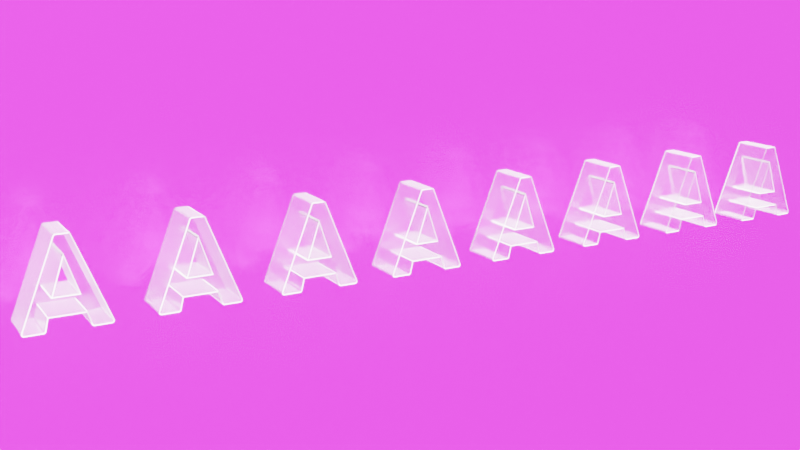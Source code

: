 # Source: close_to_success.blend  (saved by Blender 3.5.10; exported with 4.5.12 LTS)
import bpy
from mathutils import Matrix  # noqa: F401  (used for matrix-valued properties, if any)

bpy.ops.wm.read_factory_settings(use_empty=True)
scene = bpy.context.scene
scene.name = 'Scene'

# ---- collections
col_collection = bpy.data.collections.new('Collection'); scene.collection.children.link(col_collection)

# ---- images (referenced by path relative to the original .blend; pixels are not part of the script)
import os
ASSET_DIR = os.environ.get("B2B_ASSET_DIR", "")  # directory of the original .blend (textures are referenced by path, not embedded)
HERE = os.path.dirname(os.path.abspath(__file__))  # packed textures are extracted next to this script under _unpacked/

def load_image(name, relpath, width, height, colorspace="sRGB"):
    """Load a texture the original file referenced (path relative to the .blend, or extracted next to this script)."""
    p = next((c for c in (os.path.join(HERE, relpath), os.path.join(ASSET_DIR, relpath)) if relpath and os.path.exists(c)), "")
    if p:
        img = bpy.data.images.load(p, check_existing=True)
        img.name = name
    else:  # same state as the original file: an image datablock whose file is absent (Cycles renders it pink)
        img = bpy.data.images.new(name, width, height)
        img.source = "FILE"
        img.filepath = "//" + (relpath or name)
    img.colorspace_settings.name = colorspace
    return img
img_home_petya_downloads_background_jpg = load_image('/home/petya/Downloads/background.jpg', 'Downloads/background.jpg', 1024, 1024, 'sRGB')
img_satara_night_4k_hdr = load_image('satara_night_4k.hdr', 'satara_night_4k.hdr', 1024, 1024, 'Linear Rec.709')

# ---- materials (node trees are filled in below, after node groups)
mat_material = bpy.data.materials.new('Material')
mat_material_002 = bpy.data.materials.new('Material.002')
mat_material_004 = bpy.data.materials.new('Material.004')

# ---- material node trees
mat_material.use_nodes = True; mat_material.node_tree.nodes.clear()
_N = mat_material.node_tree.nodes; _L = mat_material.node_tree.links
n0 = _N.new('ShaderNodeMixShader'); n0.name = 'Mix Shader'; n0.location = (-118, 456)
n1 = _N.new('ShaderNodeOutputMaterial'); n1.name = 'Material Output.001'; n1.location = (59, 482)
n2 = _N.new('ShaderNodeLayerWeight'); n2.name = 'Layer Weight'; n2.location = (-288, 511)
n2.inputs[0].default_value = 0.1
n3 = _N.new('ShaderNodeBsdfAnisotropic'); n3.name = 'Glossy BSDF'; n3.location = (-454, 299)
n3.width = 280
n3.distribution = 'GGX'
n3.inputs[1].default_value = 0.6
n4 = _N.new('ShaderNodeBsdfGlass'); n4.name = 'Glass BSDF'; n4.location = (-627, 412)
n4.distribution = 'BECKMANN'
n4.inputs[1].default_value = 0.2
_L.new(n3.outputs[0], n0.inputs[2])
_L.new(n2.outputs[0], n0.inputs[0])
_L.new(n4.outputs[0], n0.inputs[1])
_L.new(n0.outputs[0], n1.inputs[0])
n1.is_active_output = True
mat_material_002.use_nodes = True; mat_material_002.node_tree.nodes.clear()
_N = mat_material_002.node_tree.nodes; _L = mat_material_002.node_tree.links
n0 = _N.new('ShaderNodeOutputMaterial'); n0.name = 'Material Output'; n0.location = (300, 300)
n1 = _N.new('ShaderNodeTexImage'); n1.name = 'Image Texture'; n1.location = (-541, 45)
n1.image = img_home_petya_downloads_background_jpg
n2 = _N.new('ShaderNodeBrightContrast'); n2.name = 'Bright/Contrast'; n2.location = (-180, 213)
n2.inputs[1].default_value = -0.15
n2.inputs[2].default_value = -0.35
n3 = _N.new('ShaderNodeBsdfPrincipled'); n3.name = 'Principled BSDF'; n3.location = (69, 278)
n3.distribution = 'GGX'
n3.subsurface_method = 'RANDOM_WALK_SKIN'
n3.inputs[1].default_value = 0.7453
n3.inputs[2].default_value = 0.2547
n3.inputs[3].default_value = 1.45
n3.inputs[4].default_value = 0.4634
n3.inputs[27].default_value = (0.0, 0.0, 0.0, 1.0)
n3.inputs[28].default_value = 1.0
_L.new(n3.outputs[0], n0.inputs[0])
_L.new(n1.outputs[0], n2.inputs[0])
_L.new(n2.outputs[0], n3.inputs[0])
n0.is_active_output = True
mat_material_004.use_nodes = True; mat_material_004.node_tree.nodes.clear()
_N = mat_material_004.node_tree.nodes; _L = mat_material_004.node_tree.links
n0 = _N.new('ShaderNodeOutputMaterial'); n0.name = 'Material Output'; n0.location = (300, 300)
n1 = _N.new('ShaderNodeBsdfPrincipled'); n1.name = 'Principled BSDF'; n1.location = (-20, 270)
n1.distribution = 'GGX'
n1.subsurface_method = 'RANDOM_WALK_SKIN'
n1.inputs[0].default_value = (0.116, 0.0, 0.1179, 1.0)
n1.inputs[1].default_value = 1.0
n1.inputs[2].default_value = 0.2547
n1.inputs[3].default_value = 1.45
n1.inputs[27].default_value = (0.0, 0.0, 0.0, 1.0)
n1.inputs[28].default_value = 1.0
_L.new(n1.outputs[0], n0.inputs[0])
n0.is_active_output = True

# ---- world
world_world = bpy.data.worlds.new('World'); scene.world = world_world
world_world.use_nodes = True; world_world.node_tree.nodes.clear()
_N = world_world.node_tree.nodes; _L = world_world.node_tree.links
n0 = _N.new('ShaderNodeBackground'); n0.name = 'Background.001'; n0.location = (26, -164)
n1 = _N.new('ShaderNodeBackground'); n1.name = 'Background'; n1.location = (337, 91)
n1.inputs[0].default_value = (0.05088, 0.05088, 0.05088, 1.0)
n2 = _N.new('ShaderNodeOutputWorld'); n2.name = 'World Output'; n2.location = (512, 287)
n3 = _N.new('ShaderNodeValToRGB'); n3.name = 'ColorRamp'; n3.location = (98, 373)
while len(n3.color_ramp.elements) > 1: n3.color_ramp.elements.remove(n3.color_ramp.elements[-1])
n3.color_ramp.elements[0].position = 0.0; n3.color_ramp.elements[0].color = (0.0, 0.0, 0.0, 1.0)
_e = n3.color_ramp.elements.new(1.0); _e.color = (0.8561, 0.9404, 0.9606, 1.0)
n4 = _N.new('ShaderNodeTexEnvironment'); n4.name = 'Environment Texture'; n4.location = (-269, 312)
n4.image = img_satara_night_4k_hdr
_L.new(n4.outputs[0], n3.inputs[0])
_L.new(n3.outputs[0], n2.inputs[0])
n2.is_active_output = True
world_world.color = (0.05088, 0.05088, 0.05088)
world_world.use_sun_shadow = False
world_world.sun_shadow_jitter_overblur = 0.0

# ---- cameras
cam_camera = bpy.data.cameras.new('Camera')
cam_camera.clip_end = 100.0
cam_camera.ortho_scale = 7.314

# ---- lights
light_area = bpy.data.lights.new('Area', 'SUN')
light_area.transmission_factor = 0.0
light_area.energy = 200.0
light_area.cycles.is_caustics_light = True

# ---- meshes
me_a = bpy.data.meshes.new('A')
me_a.from_pydata([(-1.385, 1.35, 0.3064), (-1.385, 0.6775, 0.7445), (-1.385, 1.231, 0.7445), (-1.385, 0.5592, 0.3064), (-1.385, 1.921, 0.04568), (-1.385, 1.921, 0.04874), (-1.385, 1.921, 0.04721), (-1.385, 1.92, 0.04415), (-1.385, 1.92, 0.05027), (-1.385, 1.92, 0.04263), (-1.385, 1.92, 0.0518), (-1.385, 1.92, 0.0411), (-1.385, 1.92, 0.05332), (-1.385, 1.92, 0.03958), (-1.385, 1.92, 0.05484), (-1.385, 1.92, 0.03807), (-1.385, 1.92, 0.05636), (-1.385, 1.92, 0.03656), (-1.385, 1.92, 0.05787), (-1.385, 1.919, 0.03505), (-1.385, 1.919, 0.05937), (-1.385, 1.919, 0.03356), (-1.385, 1.919, 0.06087), (-1.385, 1.919, 0.03207), (-1.385, 1.919, 0.06235), (-1.385, 1.918, 0.03059), (-1.385, 1.918, 0.06383), (-1.385, 1.918, 0.02912), (-1.385, 1.918, 0.0653), (-1.385, 1.917, 0.02766), (-1.385, 1.917, 0.06676), (-1.385, 1.917, 0.02622), (-1.385, 1.917, 0.06821), (-1.385, 1.916, 0.02478), (-1.385, 1.916, 0.07011), (-1.385, 1.916, 0.02336), (-1.385, 1.915, 0.02196), (-1.385, 1.915, 0.02057), (-1.385, 1.914, 0.01919), (-1.385, 1.913, 0.01783), (-1.385, 1.912, 0.01649), (-1.385, 1.912, 0.01517), (-1.385, 1.911, 0.01387), (-1.385, 1.91, 0.01259), (-1.385, 1.909, 0.01133), (-1.385, 1.908, 0.01009), (-1.385, 1.907, 0.008871), (-1.385, 1.906, 0.007677), (-1.385, 1.905, 0.006507), (-1.385, 1.904, 0.005361), (-1.385, 1.903, 0.00424), (-1.385, 1.902, 0.003145), (-1.385, 1.901, 0.002077), (-1.385, 1.9, 0.001036), (-1.385, 1.899, 2.304e-05), (-1.385, 1.898, -0.0009616), (-1.385, 1.897, -0.001917), (-1.385, 1.895, -0.002844), (-1.385, 1.894, -0.00374), (-1.385, 1.893, -0.004605), (-1.385, 1.892, -0.005439), (-1.385, 1.89, -0.006241), (-1.385, 1.889, -0.007011), (-1.385, 1.888, -0.007749), (-1.385, 1.886, -0.008454), (-1.385, 1.885, -0.009124), (-1.385, 1.884, -0.009761), (-1.385, 1.882, -0.01036), (-1.385, 1.881, -0.01093), (-1.385, 1.879, -0.01146), (-1.385, 1.878, -0.01196), (-1.385, 1.876, -0.01242), (-1.385, 1.875, -0.01285), (-1.385, 1.873, -0.01324), (-1.385, 1.872, -0.01359), (-1.385, 1.87, -0.01391), (-1.385, 1.869, -0.01419), (-1.385, 1.867, -0.01443), (-1.385, 1.866, -0.01464), (-1.385, 1.864, -0.01481), (-1.385, 1.863, -0.01494), (-1.385, 1.861, -0.01503), (-1.385, 1.86, -0.01509), (-1.385, 1.858, -0.01511), (-1.385, 1.496, -0.01511), (-1.385, 1.437, 0.02871), (-1.385, 1.495, -0.0151), (-1.385, 1.494, -0.01505), (-1.385, 1.492, -0.01497), (-1.385, 1.49, -0.01485), (-1.385, 1.489, -0.01469), (-1.385, 1.487, -0.0145), (-1.385, 1.486, -0.01426), (-1.385, 1.484, -0.01399), (-1.385, 1.483, -0.01369), (-1.385, 1.481, -0.01334), (-1.385, 1.48, -0.01296), (-1.385, 1.478, -0.01255), (-1.385, 1.477, -0.0121), (-1.385, 1.476, -0.01161), (-1.385, 1.474, -0.01109), (-1.385, 1.473, -0.01053), (-1.385, 1.471, -0.009935), (-1.385, 1.47, -0.009308), (-1.385, 1.469, -0.008647), (-1.385, 1.467, -0.007952), (-1.385, 1.466, -0.007224), (-1.385, 1.465, -0.006462), (-1.385, 1.463, -0.005669), (-1.385, 1.462, -0.004844), (-1.385, 1.461, -0.003988), (-1.385, 1.459, -0.0031), (-1.385, 1.458, -0.002183), (-1.385, 1.457, -0.001235), (-1.385, 1.456, -0.0002588), (-1.385, 1.455, 0.0007462), (-1.385, 1.454, 0.001779), (-1.385, 1.452, 0.00284), (-1.385, 1.451, 0.003928), (-1.385, 1.45, 0.005041), (-1.385, 1.449, 0.00618), (-1.385, 1.448, 0.007343), (-1.385, 1.447, 0.00853), (-1.385, 1.446, 0.009741), (-1.385, 1.445, 0.01097), (-1.385, 1.445, 0.01223), (-1.385, 1.444, 0.01351), (-1.385, 1.443, 0.0148), (-1.385, 1.442, 0.01612), (-1.385, 1.441, 0.01745), (-1.385, 1.441, 0.01881), (-1.385, 1.44, 0.02018), (-1.385, 1.439, 0.02156), (-1.385, 1.439, 0.02296), (-1.385, 1.438, 0.02438), (-1.385, 1.438, 0.02581), (-1.385, 1.437, 0.02725), (-1.385, 1.138, 2.04), (-1.385, 0.9555, 1.577), (-1.385, 1.08, 2.079), (-1.385, 1.137, 2.041), (-1.385, 1.137, 2.043), (-1.385, 1.136, 2.044), (-1.385, 1.135, 2.046), (-1.385, 1.135, 2.047), (-1.385, 1.134, 2.048), (-1.385, 1.133, 2.05), (-1.385, 1.132, 2.051), (-1.385, 1.132, 2.052), (-1.385, 1.131, 2.053), (-1.385, 1.13, 2.055), (-1.385, 1.129, 2.056), (-1.385, 1.128, 2.057), (-1.385, 1.127, 2.058), (-1.385, 1.126, 2.059), (-1.385, 1.125, 2.06), (-1.385, 1.124, 2.061), (-1.385, 1.123, 2.063), (-1.385, 1.122, 2.064), (-1.385, 1.12, 2.065), (-1.385, 1.119, 2.066), (-1.385, 1.118, 2.066), (-1.385, 1.117, 2.067), (-1.385, 1.116, 2.068), (-1.385, 1.114, 2.069), (-1.385, 1.113, 2.07), (-1.385, 1.112, 2.071), (-1.385, 1.11, 2.072), (-1.385, 1.109, 2.072), (-1.385, 1.108, 2.073), (-1.385, 1.106, 2.074), (-1.385, 1.105, 2.074), (-1.385, 1.103, 2.075), (-1.385, 1.102, 2.075), (-1.385, 1.101, 2.076), (-1.385, 1.099, 2.076), (-1.385, 1.098, 2.077), (-1.385, 1.096, 2.077), (-1.385, 1.095, 2.078), (-1.385, 1.093, 2.078), (-1.385, 1.092, 2.078), (-1.385, 1.09, 2.079), (-1.385, 1.089, 2.079), (-1.385, 1.087, 2.079), (-1.385, 1.086, 2.079), (-1.385, 1.084, 2.079), (-1.385, 1.083, 2.079), (-1.385, 1.081, 2.079), (-1.385, 0.8287, 2.079), (-1.385, 0.7707, 2.04), (-1.385, 0.8272, 2.079), (-1.385, 0.8257, 2.079), (-1.385, 0.8241, 2.079), (-1.385, 0.8226, 2.079), (-1.385, 0.8211, 2.079), (-1.385, 0.8196, 2.079), (-1.385, 0.8181, 2.078), (-1.385, 0.8166, 2.078), (-1.385, 0.8151, 2.078), (-1.385, 0.8136, 2.078), (-1.385, 0.8121, 2.077), (-1.385, 0.8106, 2.077), (-1.385, 0.8092, 2.076), (-1.385, 0.8077, 2.076), (-1.385, 0.8063, 2.075), (-1.385, 0.8049, 2.075), (-1.385, 0.8035, 2.074), (-1.385, 0.8021, 2.073), (-1.385, 0.8007, 2.073), (-1.385, 0.7993, 2.072), (-1.385, 0.798, 2.071), (-1.385, 0.7967, 2.071), (-1.385, 0.7954, 2.07), (-1.385, 0.7941, 2.069), (-1.385, 0.7928, 2.068), (-1.385, 0.7916, 2.067), (-1.385, 0.7904, 2.066), (-1.385, 0.7892, 2.065), (-1.385, 0.788, 2.064), (-1.385, 0.7869, 2.063), (-1.385, 0.7857, 2.062), (-1.385, 0.7847, 2.061), (-1.385, 0.7836, 2.06), (-1.385, 0.7825, 2.059), (-1.385, 0.7815, 2.058), (-1.385, 0.7805, 2.057), (-1.385, 0.7796, 2.055), (-1.385, 0.7787, 2.054), (-1.385, 0.7778, 2.053), (-1.385, 0.7769, 2.052), (-1.385, 0.7761, 2.05), (-1.385, 0.7753, 2.049), (-1.385, 0.7745, 2.048), (-1.385, 0.7738, 2.046), (-1.385, 0.7731, 2.045), (-1.385, 0.7724, 2.044), (-1.385, 0.7717, 2.042), (-1.385, 0.7711, 2.041), (-1.385, -0.004785, 0.07004), (-1.385, 0.4342, -0.01511), (-1.385, 0.4949, 0.03294), (-1.385, 0.4946, 0.03207), (-1.385, 0.4943, 0.03059), (-1.385, 0.4938, 0.02912), (-1.385, 0.4934, 0.02766), (-1.385, 0.4929, 0.02622), (-1.385, 0.4923, 0.02478), (-1.385, 0.4918, 0.02336), (-1.385, 0.4912, 0.02196), (-1.385, 0.4905, 0.02057), (-1.385, 0.4899, 0.01919), (-1.385, 0.4892, 0.01783), (-1.385, 0.4884, 0.01649), (-1.385, 0.4877, 0.01517), (-1.385, 0.4868, 0.01387), (-1.385, 0.486, 0.01259), (-1.385, 0.4851, 0.01133), (-1.385, 0.4843, 0.01009), (-1.385, 0.4833, 0.008871), (-1.385, 0.4824, 0.007677), (-1.385, 0.4814, 0.006507), (-1.385, 0.4804, 0.005361), (-1.385, 0.4793, 0.00424), (-1.385, 0.4783, 0.003145), (-1.385, 0.4772, 0.002077), (-1.385, 0.476, 0.001036), (-1.385, 0.4749, 2.304e-05), (-1.385, 0.4737, -0.0009616), (-1.385, 0.4725, -0.001917), (-1.385, 0.4713, -0.002844), (-1.385, 0.4701, -0.00374), (-1.385, 0.4688, -0.004605), (-1.385, 0.4675, -0.005439), (-1.385, 0.4662, -0.006241), (-1.385, 0.4649, -0.007011), (-1.385, 0.4636, -0.007749), (-1.385, 0.4622, -0.008454), (-1.385, 0.4608, -0.009124), (-1.385, 0.4595, -0.009761), (-1.385, 0.458, -0.01036), (-1.385, 0.4566, -0.01093), (-1.385, 0.4552, -0.01146), (-1.385, 0.4537, -0.01196), (-1.385, 0.4523, -0.01242), (-1.385, 0.4508, -0.01285), (-1.385, 0.4493, -0.01324), (-1.385, 0.4479, -0.01359), (-1.385, 0.4464, -0.01391), (-1.385, 0.4449, -0.01419), (-1.385, 0.4433, -0.01443), (-1.385, 0.4418, -0.01464), (-1.385, 0.4403, -0.01481), (-1.385, 0.4388, -0.01494), (-1.385, 0.4373, -0.01503), (-1.385, 0.4357, -0.01509), (-1.385, 0.0532, -0.01511), (-1.385, 0.05124, -0.01508), (-1.385, 0.04972, -0.01501), (-1.385, 0.04819, -0.01491), (-1.385, 0.04667, -0.01476), (-1.385, 0.04515, -0.01458), (-1.385, 0.04363, -0.01437), (-1.385, 0.04212, -0.01411), (-1.385, 0.04062, -0.01382), (-1.385, 0.03913, -0.0135), (-1.385, 0.03764, -0.01313), (-1.385, 0.03617, -0.01273), (-1.385, 0.0347, -0.0123), (-1.385, 0.03324, -0.01183), (-1.385, 0.0318, -0.01132), (-1.385, 0.03037, -0.01078), (-1.385, 0.02896, -0.0102), (-1.385, 0.02755, -0.009585), (-1.385, 0.02617, -0.008939), (-1.385, 0.0248, -0.008259), (-1.385, 0.02345, -0.007545), (-1.385, 0.02211, -0.006798), (-1.385, 0.0208, -0.006019), (-1.385, 0.0195, -0.005207), (-1.385, 0.01822, -0.004365), (-1.385, 0.01697, -0.003491), (-1.385, 0.01573, -0.002586), (-1.385, 0.01452, -0.001651), (-1.385, 0.01334, -0.0006874), (-1.385, 0.01217, 0.0003051), (-1.385, 0.01103, 0.001326), (-1.385, 0.009919, 0.002375), (-1.385, 0.008834, 0.003451), (-1.385, 0.007773, 0.004553), (-1.385, 0.006739, 0.00568), (-1.385, 0.005733, 0.006833), (-1.385, 0.004757, 0.00801), (-1.385, 0.003809, 0.009211), (-1.385, 0.002891, 0.01043), (-1.385, 0.002003, 0.01168), (-1.385, 0.001149, 0.01295), (-1.385, 0.0003221, 0.01424), (-1.385, -0.0004714, 0.01554), (-1.385, -0.001231, 0.01687), (-1.385, -0.001961, 0.01821), (-1.385, -0.002654, 0.01958), (-1.385, -0.003317, 0.02096), (-1.385, -0.003943, 0.02235), (-1.385, -0.004536, 0.02376), (-1.385, -0.005095, 0.02519), (-1.385, -0.005329, 0.06861), (-1.385, -0.005618, 0.02662), (-1.385, -0.005834, 0.06717), (-1.385, -0.006104, 0.02807), (-1.385, -0.006308, 0.06571), (-1.385, -0.006557, 0.02953), (-1.385, -0.006743, 0.06425), (-1.385, -0.006974, 0.03101), (-1.385, -0.007144, 0.06277), (-1.385, -0.007354, 0.03249), (-1.385, -0.007506, 0.06128), (-1.385, -0.007694, 0.03398), (-1.385, -0.007834, 0.05979), (-1.385, -0.008001, 0.03548), (-1.385, -0.008123, 0.05829), (-1.385, -0.008272, 0.03698), (-1.385, -0.008378, 0.05678), (-1.385, -0.008503, 0.03849), (-1.385, -0.008594, 0.05527), (-1.385, -0.0087, 0.04001), (-1.385, -0.008773, 0.05375), (-1.385, -0.008858, 0.04153), (-1.385, -0.008913, 0.05222), (-1.385, -0.008977, 0.04306), (-1.385, -0.00902, 0.0507), (-1.385, -0.009062, 0.04458), (-1.385, -0.009087, 0.04917), (-1.385, -0.009108, 0.04611), (-1.385, -0.009117, 0.04764), (-0.3213, 1.896, 0.04721), (-0.3213, 1.921, 0.04721), (-0.3213, 1.921, 0.04874), (-0.3213, 1.896, 0.04814), (-0.3213, 1.92, 0.05027), (-0.3213, 1.921, 0.04568), (-0.3213, 1.896, 0.04908), (-0.3213, 1.92, 0.0518), (-0.3213, 1.896, 0.04628), (-0.3213, 1.896, 0.05001), (-0.3213, 1.92, 0.05332), (-0.3213, 1.92, 0.04415), (-0.3213, 1.896, 0.05094), (-0.3213, 1.92, 0.05484), (-0.3213, 1.896, 0.04535), (-0.3213, 1.896, 0.05186), (-0.3213, 1.92, 0.05636), (-0.3213, 1.92, 0.04263), (-0.3213, 1.896, 0.05279), (-0.3213, 1.92, 0.05787), (-0.3213, 1.896, 0.04442), (-0.3213, 1.896, 0.05371), (-0.3213, 1.919, 0.05937), (-0.3213, 1.92, 0.0411), (-0.3213, 1.896, 0.05462), (-0.3213, 1.919, 0.06087), (-0.3213, 1.896, 0.04349), (-0.3213, 1.895, 0.05554), (-0.3213, 1.919, 0.06235), (-0.3213, 1.92, 0.03958), (-0.3213, 1.895, 0.05644), (-0.3213, 1.918, 0.06383), (-0.3213, 1.896, 0.04256), (-0.3213, 1.895, 0.05735), (-0.3213, 1.918, 0.0653), (-0.3213, 1.92, 0.03807), (-0.3213, 1.895, 0.05824), (-0.3213, 1.917, 0.06676), (-0.3213, 1.896, 0.04164), (-0.3213, 1.894, 0.05913), (-0.3213, 1.917, 0.06821), (-0.3213, 1.92, 0.03656), (-0.3213, 1.896, 0.04072), (-0.3213, 1.894, 0.06001), (-0.3213, 1.916, 0.07011), (-0.3213, 1.919, 0.03505), (-0.3213, 1.896, 0.0398), (-0.3213, 1.895, 0.03889), (-0.3213, 1.919, 0.03356), (-0.3213, 1.919, 0.03207), (-0.3213, 1.895, 0.03798), (-0.3213, 1.918, 0.03059), (-0.3213, 1.895, 0.03708), (-0.3213, 1.918, 0.02912), (-0.3213, 1.895, 0.03618), (-0.3213, 1.894, 0.03529), (-0.3213, 1.917, 0.02766), (-0.3213, 1.917, 0.02622), (-0.3213, 1.894, 0.03441), (-0.3213, 1.916, 0.02478), (-0.3213, 1.894, 0.03354), (-0.3213, 1.893, 0.03267), (-0.3213, 1.916, 0.02336), (-0.3213, 1.915, 0.02196), (-0.3213, 1.893, 0.03181), (-0.3213, 1.915, 0.02057), (-0.3213, 1.893, 0.03096), (-0.3213, 1.892, 0.03013), (-0.3213, 1.914, 0.01919), (-0.3213, 1.913, 0.01783), (-0.3213, 1.892, 0.0293), (-0.3213, 1.912, 0.01649), (-0.3213, 1.891, 0.02848), (-0.3213, 1.891, 0.02768), (-0.3213, 1.912, 0.01517), (-0.3213, 1.911, 0.01387), (-0.3213, 1.89, 0.02688), (-0.3213, 1.91, 0.01259), (-0.3213, 1.894, 0.06117), (-0.3213, 1.138, 2.04), (-0.3213, 1.115, 2.031), (-0.3213, 1.137, 2.041), (-0.3213, 1.115, 2.032), (-0.3213, 1.137, 2.043), (-0.3213, 1.115, 2.033), (-0.3213, 1.136, 2.044), (-0.3213, 1.114, 2.034), (-0.3213, 1.135, 2.046), (-0.3213, 1.114, 2.034), (-0.3213, 1.135, 2.047), (-0.3213, 1.113, 2.035), (-0.3213, 1.134, 2.048), (-0.3213, 1.113, 2.036), (-0.3213, 1.133, 2.05), (-0.3213, 1.112, 2.037), (-0.3213, 1.132, 2.051), (-0.3213, 1.112, 2.038), (-0.3213, 1.132, 2.052), (-0.3213, 1.111, 2.038), (-0.3213, 1.131, 2.053), (-0.3213, 1.111, 2.039), (-0.3213, 1.13, 2.055), (-0.3213, 1.11, 2.04), (-0.3213, 1.129, 2.056), (-0.3213, 1.11, 2.041), (-0.3213, 1.128, 2.057), (-0.3213, 1.109, 2.041), (-0.3213, 1.127, 2.058), (-0.3213, 1.109, 2.042), (-0.3213, 1.126, 2.059), (-0.3213, 1.108, 2.043), (-0.3213, 1.125, 2.06), (-0.3213, 1.107, 2.043), (-0.3213, 1.124, 2.061), (-0.3213, 1.107, 2.044), (-0.3213, 1.123, 2.063), (-0.3213, 1.106, 2.045), (-0.3213, 1.122, 2.064), (-0.3213, 1.105, 2.045), (-0.3213, 1.12, 2.065), (-0.3213, 1.105, 2.046), (-0.3213, 1.119, 2.066), (-0.3213, 1.104, 2.047), (-0.3213, 1.118, 2.066), (-0.3213, 1.103, 2.047), (-0.3213, 1.117, 2.067), (-0.3213, 1.102, 2.048), (-0.3213, 1.116, 2.068), (-0.3213, 1.102, 2.048), (-0.3213, 1.114, 2.069), (-0.3213, 1.101, 2.049), (-0.3213, 1.113, 2.07), (-0.3213, 1.1, 2.049), (-0.3213, 1.112, 2.071), (-0.3213, 1.099, 2.05), (-0.3213, 1.11, 2.072), (-0.3213, 1.098, 2.05), (-0.3213, 1.109, 2.072), (-0.3213, 1.098, 2.051), (-0.3213, 1.108, 2.073), (-0.3213, 1.097, 2.051), (-0.3213, 1.106, 2.074), (-0.3213, 1.096, 2.052), (-0.3213, 1.105, 2.074), (-0.3213, 1.095, 2.052), (-0.3213, 1.103, 2.075), (-0.3213, 1.094, 2.052), (-0.3213, 1.102, 2.075), (-0.3213, 1.093, 2.053), (-0.3213, 1.101, 2.076), (-0.3213, 1.093, 2.053), (-0.3213, 1.099, 2.076), (-0.3213, 1.092, 2.053), (-0.3213, 1.098, 2.077), (-0.3213, 1.091, 2.054), (-0.3213, 1.096, 2.077), (-0.3213, 1.09, 2.054), (-0.3213, 1.095, 2.078), (-0.3213, 1.089, 2.054), (-0.3213, 1.093, 2.078), (-0.3213, 1.088, 2.054), (-0.3213, 1.092, 2.078), (-0.3213, 1.087, 2.054), (-0.3213, 1.09, 2.079), (-0.3213, 1.086, 2.055), (-0.3213, 1.089, 2.079), (-0.3213, 1.085, 2.055), (-0.3213, 1.087, 2.079), (-0.3213, 1.084, 2.055), (-0.3213, 1.086, 2.079), (-0.3213, 1.083, 2.055), (-0.3213, 1.084, 2.079), (-0.3213, 1.083, 2.055), (-0.3213, 1.083, 2.079), (-0.3213, 1.082, 2.055), (-0.3213, 1.081, 2.079), (-0.3213, 1.081, 2.055), (-0.3213, 1.08, 2.079), (-0.3213, 1.08, 2.055), (-0.3213, 0.8287, 2.079), (-0.3213, 0.8287, 2.055), (-0.3213, 0.8278, 2.055), (-0.3213, 0.8272, 2.079), (-0.3213, 0.8269, 2.055), (-0.3213, 0.8257, 2.079), (-0.3213, 0.8259, 2.055), (-0.3213, 0.8241, 2.079), (-0.3213, 0.825, 2.055), (-0.3213, 0.8226, 2.079), (-0.3213, 0.8241, 2.055), (-0.3213, 0.8211, 2.079), (-0.3213, 0.8231, 2.055), (-0.3213, 0.8196, 2.079), (-0.3213, 0.8222, 2.055), (-0.3213, 0.8181, 2.078), (-0.3213, 0.8213, 2.054), (-0.3213, 0.8166, 2.078), (-0.3213, 0.8204, 2.054), (-0.3213, 0.8151, 2.078), (-0.3213, 0.8195, 2.054), (-0.3213, 0.8136, 2.078), (-0.3213, 0.8186, 2.054), (-0.3213, 0.8121, 2.077), (-0.3213, 0.8177, 2.053), (-0.3213, 0.8106, 2.077), (-0.3213, 0.8168, 2.053), (-0.3213, 0.8092, 2.076), (-0.3213, 0.8159, 2.053), (-0.3213, 0.8077, 2.076), (-0.3213, 0.815, 2.053), (-0.3213, 0.8063, 2.075), (-0.3213, 0.8142, 2.052), (-0.3213, 0.8049, 2.075), (-0.3213, 0.8133, 2.052), (-0.3213, 0.8035, 2.074), (-0.3213, 0.8125, 2.051), (-0.3213, 0.8021, 2.073), (-0.3213, 0.8116, 2.051), (-0.3213, 0.8007, 2.073), (-0.3213, 0.8108, 2.051), (-0.3213, 0.7993, 2.072), (-0.3213, 0.81, 2.05), (-0.3213, 0.798, 2.071), (-0.3213, 0.8092, 2.05), (-0.3213, 0.7967, 2.071), (-0.3213, 0.8084, 2.049), (-0.3213, 0.7954, 2.07), (-0.3213, 0.8076, 2.049), (-0.3213, 0.7941, 2.069), (-0.3213, 0.8068, 2.048), (-0.3213, 0.7928, 2.068), (-0.3213, 0.8061, 2.048), (-0.3213, 0.7916, 2.067), (-0.3213, 0.8053, 2.047), (-0.3213, 0.7904, 2.066), (-0.3213, 0.8046, 2.046), (-0.3213, 0.7892, 2.065), (-0.3213, 0.8039, 2.046), (-0.3213, 0.788, 2.064), (-0.3213, 0.8032, 2.045), (-0.3213, 0.7869, 2.063), (-0.3213, 0.8025, 2.045), (-0.3213, 0.7857, 2.062), (-0.3213, 0.8018, 2.044), (-0.3213, 0.7847, 2.061), (-0.3213, 0.8012, 2.043), (-0.3213, 0.7836, 2.06), (-0.3213, 0.8006, 2.043), (-0.3213, 0.7825, 2.059), (-0.3213, 0.7999, 2.042), (-0.3213, 0.7815, 2.058), (-0.3213, 0.7993, 2.041), (-0.3213, 0.7805, 2.057), (-0.3213, 0.7988, 2.04), (-0.3213, 0.7796, 2.055), (-0.3213, 0.7982, 2.04), (-0.3213, 0.7787, 2.054), (-0.3213, 0.7977, 2.039), (-0.3213, 0.7778, 2.053), (-0.3213, 0.7971, 2.038), (-0.3213, 0.7769, 2.052), (-0.3213, 0.7966, 2.037), (-0.3213, 0.7761, 2.05), (-0.3213, 0.7961, 2.037), (-0.3213, 0.7753, 2.049), (-0.3213, 0.7957, 2.036), (-0.3213, 0.7745, 2.048), (-0.3213, 0.7952, 2.035), (-0.3213, 0.7738, 2.046), (-0.3213, 0.7948, 2.034), (-0.3213, 0.7731, 2.045), (-0.3213, 0.7944, 2.033), (-0.3213, 0.7724, 2.044), (-0.3213, 0.794, 2.032), (-0.3213, 0.7717, 2.042), (-0.3213, 0.7936, 2.032), (-0.3213, 0.7711, 2.041), (-0.3213, 0.7934, 2.031), (-0.3213, 0.7707, 2.04), (-0.3213, 0.01784, 0.06113), (-0.3213, 0.02889, 0.018), (-0.3213, 0.01334, -0.0006874), (-0.3213, 0.01452, -0.001651), (-0.3213, -0.009117, 0.04764), (-0.3213, 0.0152, 0.04747), (-0.3213, 0.01522, 0.04841), (-0.3213, 0.01521, 0.04654), (-0.3213, 0.01217, 0.0003051), (-0.3213, -0.009087, 0.04917), (-0.3213, 0.01526, 0.04934), (-0.3213, 0.01103, 0.001326), (-0.3213, -0.00902, 0.0507), (-0.3213, 0.01533, 0.05027), (-0.3213, 0.009919, 0.002375), (-0.3213, -0.008914, 0.05222), (-0.3213, 0.01541, 0.0512), (-0.3213, 0.008833, 0.003451), (-0.3213, -0.008774, 0.05375), (-0.3213, 0.01552, 0.05212), (-0.3213, 0.007773, 0.004553), (-0.3213, -0.008595, 0.05527), (-0.3213, 0.01565, 0.05305), (-0.3213, 0.006739, 0.00568), (-0.3213, -0.008379, 0.05678), (-0.3213, 0.01581, 0.05397), (-0.3213, 0.005733, 0.006833), (-0.3213, -0.008123, 0.05829), (-0.3213, 0.01598, 0.05488), (-0.3213, 0.004757, 0.00801), (-0.3213, -0.007835, 0.05979), (-0.3213, 0.01618, 0.05579), (-0.3213, 0.003808, 0.009211), (-0.3213, -0.007506, 0.06128), (-0.3213, 0.01641, 0.0567), (-0.3213, 0.00289, 0.01043), (-0.3213, -0.007144, 0.06277), (-0.3213, 0.01665, 0.0576), (-0.3213, 0.002003, 0.01168), (-0.3213, -0.006743, 0.06425), (-0.3213, 0.01692, 0.05849), (-0.3213, 0.001148, 0.01295), (-0.3213, -0.006309, 0.06571), (-0.3213, 0.0172, 0.05938), (-0.3213, 0.0003216, 0.01424), (-0.3213, -0.005834, 0.06717), (-0.3213, 0.01751, 0.06026), (-0.3213, -0.0004718, 0.01554), (-0.3213, -0.00533, 0.06861), (-0.3213, -0.004785, 0.07004), (-0.3213, -0.001232, 0.01687), (-0.3213, -0.001961, 0.01821), (-0.3213, -0.002655, 0.01958), (-0.3213, -0.003317, 0.02096), (-0.3213, -0.003943, 0.02235), (-0.3213, -0.004536, 0.02376), (-0.3213, -0.005095, 0.02519), (-0.3213, -0.005619, 0.02662), (-0.3213, -0.006105, 0.02807), (-0.3213, -0.006558, 0.02953), (-0.3213, -0.006974, 0.03101), (-0.3213, -0.007354, 0.03249), (-0.3213, -0.007695, 0.03398), (-0.3213, -0.008002, 0.03548), (-0.3213, -0.008272, 0.03698), (-0.3213, -0.008503, 0.03849), (-0.3213, -0.008701, 0.04001), (-0.3213, -0.008859, 0.04153), (-0.3213, -0.008977, 0.04306), (-0.3213, -0.009063, 0.04458), (-0.3213, -0.009108, 0.04611), (-0.3213, 1.89, 0.0261), (-0.3213, 1.909, 0.01133), (-0.3213, 1.889, 0.02533), (-0.3213, 1.908, 0.01009), (-0.3213, 1.889, 0.02458), (-0.3213, 1.907, 0.008871), (-0.3213, 1.888, 0.02383), (-0.3213, 1.906, 0.007677), (-0.3213, 1.888, 0.02311), (-0.3213, 1.905, 0.006507), (-0.3213, 1.887, 0.02239), (-0.3213, 1.904, 0.005361), (-0.3213, 1.886, 0.02169), (-0.3213, 1.903, 0.00424), (-0.3213, 1.886, 0.02101), (-0.3213, 1.902, 0.003145), (-0.3213, 1.885, 0.02034), (-0.3213, 1.901, 0.002077), (-0.3213, 1.884, 0.01969), (-0.3213, 1.9, 0.001036), (-0.3213, 1.884, 0.01906), (-0.3213, 1.899, 2.299e-05), (-0.3213, 1.883, 0.01844), (-0.3213, 1.898, -0.0009616), (-0.3213, 1.882, 0.01784), (-0.3213, 1.897, -0.001917), (-0.3213, 1.882, 0.01725), (-0.3213, 1.895, -0.002844), (-0.3213, 1.881, 0.01669), (-0.3213, 1.894, -0.00374), (-0.3213, 1.88, 0.01614), (-0.3213, 1.893, -0.004605), (-0.3213, 1.879, 0.01562), (-0.3213, 1.892, -0.005439), (-0.3213, 1.879, 0.01511), (-0.3213, 1.89, -0.006241), (-0.3213, 1.878, 0.01462), (-0.3213, 1.889, -0.007011), (-0.3213, 1.877, 0.01415), (-0.3213, 1.888, -0.007749), (-0.3213, 1.876, 0.0137), (-0.3213, 1.886, -0.008454), (-0.3213, 1.875, 0.01327), (-0.3213, 1.885, -0.009124), (-0.3213, 1.875, 0.01286), (-0.3213, 1.884, -0.009761), (-0.3213, 1.874, 0.01247), (-0.3213, 1.882, -0.01036), (-0.3213, 1.873, 0.0121), (-0.3213, 1.881, -0.01093), (-0.3213, 1.872, 0.01176), (-0.3213, 1.879, -0.01146), (-0.3213, 1.871, 0.01143), (-0.3213, 1.878, -0.01196), (-0.3213, 1.87, 0.01113), (-0.3213, 1.876, -0.01242), (-0.3213, 1.869, 0.01085), (-0.3213, 1.875, -0.01285), (-0.3213, 1.868, 0.01059), (-0.3213, 1.873, -0.01324), (-0.3213, 1.867, 0.01035), (-0.3213, 1.872, -0.01359), (-0.3213, 1.867, 0.01014), (-0.3213, 1.87, -0.01391), (-0.3213, 1.866, 0.009942), (-0.3213, 1.869, -0.01419), (-0.3213, 1.865, 0.009771), (-0.3213, 1.867, -0.01443), (-0.3213, 1.864, 0.009623), (-0.3213, 1.866, -0.01464), (-0.3213, 1.863, 0.009498), (-0.3213, 1.864, -0.01481), (-0.3213, 1.862, 0.009395), (-0.3213, 1.863, -0.01494), (-0.3213, 1.861, 0.009315), (-0.3213, 1.861, -0.01503), (-0.3213, 1.86, 0.009258), (-0.3213, 1.86, -0.01509), (-0.3213, 1.859, 0.009224), (-0.3213, 1.858, 0.009212), (-0.3213, 1.858, -0.01511), (-0.3213, 1.496, 0.009212), (-0.3213, 1.496, -0.01511), (-0.3213, 1.495, 0.009218), (-0.3213, 1.495, -0.0151), (-0.3213, 1.495, 0.009246), (-0.3213, 1.494, -0.01505), (-0.3213, 1.494, 0.009297), (-0.3213, 1.492, -0.01497), (-0.3213, 1.493, 0.00937), (-0.3213, 1.49, -0.01485), (-0.3213, 1.492, 0.009466), (-0.3213, 1.489, -0.01469), (-0.3213, 1.491, 0.009585), (-0.3213, 1.487, -0.0145), (-0.3213, 1.49, 0.009727), (-0.3213, 1.486, -0.01426), (-0.3213, 1.489, 0.009892), (-0.3213, 1.484, -0.01399), (-0.3213, 1.488, 0.01008), (-0.3213, 1.483, -0.01369), (-0.3213, 1.487, 0.01029), (-0.3213, 1.481, -0.01334), (-0.3213, 1.486, 0.01052), (-0.3213, 1.48, -0.01296), (-0.3213, 1.485, 0.01077), (-0.3213, 1.478, -0.01255), (-0.3213, 1.485, 0.01105), (-0.3213, 1.477, -0.0121), (-0.3213, 1.484, 0.01135), (-0.3213, 1.476, -0.01161), (-0.3213, 1.483, 0.01166), (-0.3213, 1.474, -0.01109), (-0.3213, 1.482, 0.012), (-0.3213, 1.473, -0.01053), (-0.3213, 1.481, 0.01237), (-0.3213, 1.471, -0.009936), (-0.3213, 1.48, 0.01275), (-0.3213, 1.47, -0.009308), (-0.3213, 1.479, 0.01315), (-0.3213, 1.469, -0.008647), (-0.3213, 1.478, 0.01358), (-0.3213, 1.467, -0.007952), (-0.3213, 1.478, 0.01402), (-0.3213, 1.466, -0.007224), (-0.3213, 1.477, 0.01448), (-0.3213, 1.465, -0.006462), (-0.3213, 1.476, 0.01497), (-0.3213, 1.463, -0.005669), (-0.3213, 1.475, 0.01547), (-0.3213, 1.462, -0.004844), (-0.3213, 1.475, 0.01599), (-0.3213, 1.461, -0.003988), (-0.3213, 1.474, 0.01653), (-0.3213, 1.459, -0.003101), (-0.3213, 1.473, 0.01709), (-0.3213, 1.458, -0.002183), (-0.3213, 1.472, 0.01767), (-0.3213, 1.457, -0.001235), (-0.3213, 1.472, 0.01827), (-0.3213, 1.456, -0.0002588), (-0.3213, 1.471, 0.01888), (-0.3213, 1.455, 0.0007462), (-0.3213, 1.47, 0.01951), (-0.3213, 1.454, 0.001779), (-0.3213, 1.469, 0.02016), (-0.3213, 1.452, 0.00284), (-0.3213, 1.469, 0.02082), (-0.3213, 1.451, 0.003927), (-0.3213, 1.468, 0.0215), (-0.3213, 1.45, 0.005041), (-0.3213, 1.468, 0.02219), (-0.3213, 1.449, 0.006179), (-0.3213, 1.467, 0.0229), (-0.3213, 1.448, 0.007343), (-0.3213, 1.466, 0.02363), (-0.3213, 1.447, 0.00853), (-0.3213, 1.466, 0.02436), (-0.3213, 1.446, 0.009741), (-0.3213, 1.465, 0.02512), (-0.3213, 1.445, 0.01097), (-0.3213, 1.465, 0.02588), (-0.3213, 1.445, 0.01223), (-0.3213, 1.464, 0.02666), (-0.3213, 1.444, 0.01351), (-0.3213, 1.464, 0.02745), (-0.3213, 1.443, 0.0148), (-0.3213, 1.463, 0.02825), (-0.3213, 1.442, 0.01612), (-0.3213, 1.463, 0.02907), (-0.3213, 1.441, 0.01745), (-0.3213, 1.462, 0.02989), (-0.3213, 1.441, 0.01881), (-0.3213, 1.462, 0.03073), (-0.3213, 1.44, 0.02018), (-0.3213, 1.462, 0.03157), (-0.3213, 1.439, 0.02156), (-0.3213, 1.461, 0.03243), (-0.3213, 1.439, 0.02296), (-0.3213, 1.461, 0.03329), (-0.3213, 1.438, 0.02438), (-0.3213, 1.46, 0.03416), (-0.3213, 1.438, 0.02581), (-0.3213, 1.46, 0.03504), (-0.3213, 1.437, 0.02725), (-0.3213, 1.46, 0.03593), (-0.3213, 1.437, 0.02871), (-0.3213, 1.35, 0.3064), (-0.3213, 1.368, 0.3307), (-0.3213, 0.5592, 0.3064), (-0.3213, 0.54, 0.3307), (-0.3213, 0.4712, 0.03851), (-0.3213, 0.4949, 0.03294), (-0.3213, 0.4946, 0.03207), (-0.3213, 0.4711, 0.03798), (-0.3213, 0.4943, 0.03059), (-0.3213, 0.4708, 0.03708), (-0.3213, 0.4938, 0.02912), (-0.3213, 0.4706, 0.03618), (-0.3213, 0.4934, 0.02766), (-0.3213, 0.4703, 0.03529), (-0.3213, 0.4929, 0.02622), (-0.3213, 0.47, 0.03441), (-0.3213, 0.4923, 0.02478), (-0.3213, 0.4697, 0.03354), (-0.3213, 0.4918, 0.02336), (-0.3213, 0.4693, 0.03267), (-0.3213, 0.4912, 0.02196), (-0.3213, 0.4689, 0.03181), (-0.3213, 0.4905, 0.02057), (-0.3213, 0.4685, 0.03096), (-0.3213, 0.4899, 0.01919), (-0.3213, 0.4681, 0.03013), (-0.3213, 0.4892, 0.01783), (-0.3213, 0.4677, 0.0293), (-0.3213, 0.4884, 0.01649), (-0.3213, 0.4673, 0.02848), (-0.3213, 0.4877, 0.01517), (-0.3213, 0.4668, 0.02768), (-0.3213, 0.4868, 0.01387), (-0.3213, 0.4663, 0.02688), (-0.3213, 0.486, 0.01259), (-0.3213, 0.4658, 0.0261), (-0.3213, 0.4851, 0.01133), (-0.3213, 0.4653, 0.02533), (-0.3213, 0.4843, 0.01009), (-0.3213, 0.4647, 0.02458), (-0.3213, 0.4833, 0.008871), (-0.3213, 0.4642, 0.02383), (-0.3213, 0.4824, 0.007677), (-0.3213, 0.4636, 0.02311), (-0.3213, 0.4814, 0.006507), (-0.3213, 0.463, 0.02239), (-0.3213, 0.4804, 0.005361), (-0.3213, 0.4624, 0.02169), (-0.3213, 0.4793, 0.00424), (-0.3213, 0.4617, 0.02101), (-0.3213, 0.4783, 0.003145), (-0.3213, 0.4611, 0.02034), (-0.3213, 0.4772, 0.002077), (-0.3213, 0.4604, 0.01969), (-0.3213, 0.476, 0.001036), (-0.3213, 0.4597, 0.01906), (-0.3213, 0.4749, 2.299e-05), (-0.3213, 0.459, 0.01844), (-0.3213, 0.4737, -0.0009616), (-0.3213, 0.4583, 0.01784), (-0.3213, 0.4725, -0.001917), (-0.3213, 0.4576, 0.01725), (-0.3213, 0.4713, -0.002844), (-0.3213, 0.4568, 0.01669), (-0.3213, 0.4701, -0.00374), (-0.3213, 0.4561, 0.01614), (-0.3213, 0.4688, -0.004605), (-0.3213, 0.4553, 0.01562), (-0.3213, 0.4675, -0.005439), (-0.3213, 0.4545, 0.01511), (-0.3213, 0.4662, -0.006241), (-0.3213, 0.4537, 0.01462), (-0.3213, 0.4649, -0.007011), (-0.3213, 0.4529, 0.01415), (-0.3213, 0.4636, -0.007749), (-0.3213, 0.4521, 0.0137), (-0.3213, 0.4622, -0.008454), (-0.3213, 0.4513, 0.01327), (-0.3213, 0.4608, -0.009124), (-0.3213, 0.4504, 0.01286), (-0.3213, 0.4595, -0.009761), (-0.3213, 0.4496, 0.01247), (-0.3213, 0.458, -0.01036), (-0.3213, 0.4487, 0.0121), (-0.3213, 0.4566, -0.01093), (-0.3213, 0.4479, 0.01176), (-0.3213, 0.4552, -0.01146), (-0.3213, 0.447, 0.01143), (-0.3213, 0.4537, -0.01196), (-0.3213, 0.4461, 0.01113), (-0.3213, 0.4523, -0.01242), (-0.3213, 0.4452, 0.01085), (-0.3213, 0.4508, -0.01285), (-0.3213, 0.4443, 0.01059), (-0.3213, 0.4493, -0.01324), (-0.3213, 0.4434, 0.01035), (-0.3213, 0.4479, -0.01359), (-0.3213, 0.4425, 0.01014), (-0.3213, 0.4464, -0.01391), (-0.3213, 0.4416, 0.009942), (-0.3213, 0.4449, -0.01419), (-0.3213, 0.4407, 0.009771), (-0.3213, 0.4433, -0.01443), (-0.3213, 0.4398, 0.009623), (-0.3213, 0.4418, -0.01464), (-0.3213, 0.4388, 0.009498), (-0.3213, 0.4403, -0.01481), (-0.3213, 0.4379, 0.009395), (-0.3213, 0.4388, -0.01494), (-0.3213, 0.437, 0.009315), (-0.3213, 0.4373, -0.01503), (-0.3213, 0.4361, 0.009258), (-0.3213, 0.4357, -0.01509), (-0.3213, 0.4351, 0.009224), (-0.3213, 0.4342, 0.009212), (-0.3213, 0.4342, -0.01511), (-0.3213, 0.0532, 0.009212), (-0.3213, 0.0532, -0.01511), (-0.3213, 0.05201, 0.009231), (-0.3213, 0.05124, -0.01508), (-0.3213, 0.05108, 0.009271), (-0.3213, 0.04971, -0.01501), (-0.3213, 0.05014, 0.009336), (-0.3213, 0.04819, -0.01491), (-0.3213, 0.04922, 0.009422), (-0.3213, 0.04667, -0.01476), (-0.3213, 0.04829, 0.009531), (-0.3213, 0.04515, -0.01458), (-0.3213, 0.04737, 0.009663), (-0.3213, 0.04363, -0.01437), (-0.3213, 0.04645, 0.009817), (-0.3213, 0.04212, -0.01411), (-0.3213, 0.04553, 0.009994), (-0.3213, 0.04062, -0.01382), (-0.3213, 0.04462, 0.01019), (-0.3213, 0.03913, -0.0135), (-0.3213, 0.04371, 0.01042), (-0.3213, 0.03764, -0.01313), (-0.3213, 0.04281, 0.01066), (-0.3213, 0.03617, -0.01273), (-0.3213, 0.04192, 0.01093), (-0.3213, 0.0347, -0.0123), (-0.3213, 0.04103, 0.01121), (-0.3213, 0.03324, -0.01183), (-0.3213, 0.04015, 0.01152), (-0.3213, 0.0318, -0.01132), (-0.3213, 0.03928, 0.01185), (-0.3213, 0.03037, -0.01078), (-0.3213, 0.03842, 0.01221), (-0.3213, 0.02895, -0.0102), (-0.3213, 0.03756, 0.01258), (-0.3213, 0.02755, -0.009585), (-0.3213, 0.03672, 0.01297), (-0.3213, 0.02617, -0.008939), (-0.3213, 0.03588, 0.01339), (-0.3213, 0.0248, -0.008259), (-0.3213, 0.03506, 0.01382), (-0.3213, 0.02345, -0.007545), (-0.3213, 0.03424, 0.01428), (-0.3213, 0.02211, -0.006798), (-0.3213, 0.03344, 0.01475), (-0.3213, 0.0208, -0.006019), (-0.3213, 0.03265, 0.01525), (-0.3213, 0.0195, -0.005207), (-0.3213, 0.03187, 0.01576), (-0.3213, 0.01822, -0.004365), (-0.3213, 0.03111, 0.0163), (-0.3213, 0.01697, -0.003491), (-0.3213, 0.03036, 0.01685), (-0.3213, 0.01573, -0.002586), (-0.3213, 0.02962, 0.01742), (-0.3213, 0.02818, 0.01861), (-0.3213, 0.02749, 0.01923), (-0.3213, 0.02681, 0.01987), (-0.3213, 0.02615, 0.02053), (-0.3213, 0.0255, 0.0212), (-0.3213, 0.02487, 0.02189), (-0.3213, 0.02426, 0.02259), (-0.3213, 0.02366, 0.02331), (-0.3213, 0.02308, 0.02404), (-0.3213, 0.02253, 0.02479), (-0.3213, 0.02198, 0.02555), (-0.3213, 0.02146, 0.02632), (-0.3213, 0.02096, 0.0271), (-0.3213, 0.02047, 0.0279), (-0.3213, 0.02001, 0.02871), (-0.3213, 0.01957, 0.02953), (-0.3213, 0.01914, 0.03036), (-0.3213, 0.01874, 0.0312), (-0.3213, 0.01836, 0.03205), (-0.3213, 0.018, 0.03291), (-0.3213, 0.01766, 0.03378), (-0.3213, 0.01734, 0.03466), (-0.3213, 0.01704, 0.03554), (-0.3213, 0.01676, 0.03643), (-0.3213, 0.01651, 0.03733), (-0.3213, 0.01628, 0.03823), (-0.3213, 0.01607, 0.03914), (-0.3213, 0.01588, 0.04006), (-0.3213, 0.01572, 0.04097), (-0.3213, 0.01558, 0.0419), (-0.3213, 0.01546, 0.04282), (-0.3213, 0.01536, 0.04375), (-0.3213, 0.01529, 0.04468), (-0.3213, 0.01524, 0.04561), (-0.3213, 0.9555, 1.577), (-0.3213, 1.265, 0.7202), (-0.3213, 0.9556, 1.654), (-0.3213, 1.231, 0.7445), (-0.3213, 0.6437, 0.7202), (-0.3213, 0.6775, 0.7445), (-1.361, 0.0532, 0.009212), (-1.361, 0.05201, 0.009231), (-1.361, 0.05108, 0.009271), (-1.361, 0.05014, 0.009336), (-1.361, 0.04922, 0.009422), (-1.361, 0.04829, 0.009531), (-1.361, 0.04737, 0.009663), (-1.361, 0.04645, 0.009817), (-1.361, 0.04553, 0.009994), (-1.361, 0.04462, 0.01019), (-1.361, 0.04371, 0.01042), (-1.361, 0.04281, 0.01066), (-1.361, 0.04192, 0.01093), (-1.361, 0.04103, 0.01121), (-1.361, 0.04015, 0.01152), (-1.361, 0.03928, 0.01185), (-1.361, 0.03842, 0.01221), (-1.361, 0.03756, 0.01258), (-1.361, 0.03672, 0.01297), (-1.361, 0.03588, 0.01339), (-1.361, 0.03506, 0.01382), (-1.361, 0.03424, 0.01428), (-1.361, 0.03344, 0.01475), (-1.361, 0.03265, 0.01525), (-1.361, 0.03187, 0.01576), (-1.361, 0.03111, 0.0163), (-1.361, 0.03036, 0.01685), (-1.361, 0.02962, 0.01742), (-1.361, 0.02889, 0.018), (-1.361, 0.02818, 0.01861), (-1.361, 0.02749, 0.01923), (-1.361, 0.02681, 0.01987), (-1.361, 0.02615, 0.02053), (-1.361, 0.0255, 0.0212), (-1.361, 0.02487, 0.02189), (-1.361, 0.02426, 0.02259), (-1.361, 0.02366, 0.02331), (-1.361, 0.02309, 0.02404), (-1.361, 0.02253, 0.02479), (-1.361, 0.02198, 0.02555), (-1.361, 0.02146, 0.02632), (-1.361, 0.02096, 0.0271), (-1.361, 0.02047, 0.0279), (-1.361, 0.02001, 0.02871), (-1.361, 0.01957, 0.02953), (-1.361, 0.01914, 0.03036), (-1.361, 0.01874, 0.0312), (-1.361, 0.01836, 0.03205), (-1.361, 0.018, 0.03291), (-1.361, 0.01766, 0.03378), (-1.361, 0.01734, 0.03466), (-1.361, 0.01704, 0.03554), (-1.361, 0.01676, 0.03643), (-1.361, 0.01651, 0.03733), (-1.361, 0.01628, 0.03823), (-1.361, 0.01607, 0.03914), (-1.361, 0.01588, 0.04006), (-1.361, 0.01572, 0.04097), (-1.361, 0.01558, 0.0419), (-1.361, 0.01546, 0.04282), (-1.361, 0.01536, 0.04375), (-1.361, 0.01529, 0.04468), (-1.361, 0.01524, 0.04561), (-1.361, 0.01521, 0.04654), (-1.361, 0.0152, 0.04747), (-1.361, 0.01522, 0.04841), (-1.361, 0.01526, 0.04934), (-1.361, 0.01533, 0.05027), (-1.361, 0.01541, 0.0512), (-1.361, 0.01552, 0.05212), (-1.361, 0.01565, 0.05305), (-1.361, 0.01581, 0.05397), (-1.361, 0.01598, 0.05488), (-1.361, 0.01618, 0.05579), (-1.361, 0.01641, 0.0567), (-1.361, 0.01665, 0.0576), (-1.361, 0.01692, 0.05849), (-1.361, 0.0172, 0.05938), (-1.361, 0.01751, 0.06026), (-1.361, 0.01784, 0.06113), (-1.361, 0.7934, 2.031), (-1.361, 0.7936, 2.032), (-1.361, 0.794, 2.032), (-1.361, 0.7944, 2.033), (-1.361, 0.7948, 2.034), (-1.361, 0.7952, 2.035), (-1.361, 0.7957, 2.036), (-1.361, 0.7961, 2.037), (-1.361, 0.7966, 2.037), (-1.361, 0.7971, 2.038), (-1.361, 0.7977, 2.039), (-1.361, 0.7982, 2.04), (-1.361, 0.7988, 2.04), (-1.361, 0.7993, 2.041), (-1.361, 0.7999, 2.042), (-1.361, 0.8006, 2.043), (-1.361, 0.8012, 2.043), (-1.361, 0.8019, 2.044), (-1.361, 0.8025, 2.045), (-1.361, 0.8032, 2.045), (-1.361, 0.8039, 2.046), (-1.361, 0.8046, 2.046), (-1.361, 0.8053, 2.047), (-1.361, 0.8061, 2.048), (-1.361, 0.8068, 2.048), (-1.361, 0.8076, 2.049), (-1.361, 0.8084, 2.049), (-1.361, 0.8092, 2.05), (-1.361, 0.81, 2.05), (-1.361, 0.8108, 2.051), (-1.361, 0.8116, 2.051), (-1.361, 0.8125, 2.051), (-1.361, 0.8133, 2.052), (-1.361, 0.8142, 2.052), (-1.361, 0.815, 2.053), (-1.361, 0.8159, 2.053), (-1.361, 0.8168, 2.053), (-1.361, 0.8177, 2.053), (-1.361, 0.8186, 2.054), (-1.361, 0.8195, 2.054), (-1.361, 0.8204, 2.054), (-1.361, 0.8213, 2.054), (-1.361, 0.8222, 2.055), (-1.361, 0.8231, 2.055), (-1.361, 0.8241, 2.055), (-1.361, 0.825, 2.055), (-1.361, 0.8259, 2.055), (-1.361, 0.8269, 2.055), (-1.361, 0.8278, 2.055), (-1.361, 0.8287, 2.055), (-1.361, 1.08, 2.055), (-1.361, 1.081, 2.055), (-1.361, 1.082, 2.055), (-1.361, 1.083, 2.055), (-1.361, 1.083, 2.055), (-1.361, 1.084, 2.055), (-1.361, 1.085, 2.055), (-1.361, 1.086, 2.055), (-1.361, 1.087, 2.054), (-1.361, 1.088, 2.054), (-1.361, 1.089, 2.054), (-1.361, 1.09, 2.054), (-1.361, 1.091, 2.054), (-1.361, 1.092, 2.053), (-1.361, 1.093, 2.053), (-1.361, 1.093, 2.053), (-1.361, 1.094, 2.052), (-1.361, 1.095, 2.052), (-1.361, 1.096, 2.052), (-1.361, 1.097, 2.051), (-1.361, 1.098, 2.051), (-1.361, 1.098, 2.05), (-1.361, 1.099, 2.05), (-1.361, 1.1, 2.049), (-1.361, 1.101, 2.049), (-1.361, 1.102, 2.048), (-1.361, 1.102, 2.048), (-1.361, 1.103, 2.047), (-1.361, 1.104, 2.047), (-1.361, 1.105, 2.046), (-1.361, 1.105, 2.045), (-1.361, 1.106, 2.045), (-1.361, 1.107, 2.044), (-1.361, 1.107, 2.043), (-1.361, 1.108, 2.043), (-1.361, 1.109, 2.042), (-1.361, 1.109, 2.041), (-1.361, 1.11, 2.041), (-1.361, 1.11, 2.04), (-1.361, 1.111, 2.039), (-1.361, 1.111, 2.038), (-1.361, 1.112, 2.038), (-1.361, 1.112, 2.037), (-1.361, 1.113, 2.036), (-1.361, 1.113, 2.035), (-1.361, 1.114, 2.034), (-1.361, 1.114, 2.034), (-1.361, 1.115, 2.033), (-1.361, 1.115, 2.032), (-1.361, 1.115, 2.031), (-1.361, 1.894, 0.06117), (-1.361, 1.894, 0.06001), (-1.361, 1.894, 0.05913), (-1.361, 1.895, 0.05824), (-1.361, 1.895, 0.05735), (-1.361, 1.895, 0.05644), (-1.361, 1.895, 0.05554), (-1.361, 1.896, 0.05462), (-1.361, 1.896, 0.05371), (-1.361, 1.896, 0.05279), (-1.361, 1.896, 0.05186), (-1.361, 1.896, 0.05094), (-1.361, 1.896, 0.05001), (-1.361, 1.896, 0.04908), (-1.361, 1.896, 0.04814), (-1.361, 1.896, 0.04721), (-1.361, 1.896, 0.04628), (-1.361, 1.896, 0.04535), (-1.361, 1.896, 0.04442), (-1.361, 1.896, 0.04349), (-1.361, 1.896, 0.04256), (-1.361, 1.896, 0.04164), (-1.361, 1.896, 0.04072), (-1.361, 1.896, 0.0398), (-1.361, 1.895, 0.03889), (-1.361, 1.895, 0.03798), (-1.361, 1.895, 0.03708), (-1.361, 1.895, 0.03618), (-1.361, 1.894, 0.03529), (-1.361, 1.894, 0.03441), (-1.361, 1.894, 0.03354), (-1.361, 1.893, 0.03267), (-1.361, 1.893, 0.03181), (-1.361, 1.893, 0.03096), (-1.361, 1.892, 0.03013), (-1.361, 1.892, 0.0293), (-1.361, 1.891, 0.02848), (-1.361, 1.891, 0.02768), (-1.361, 1.89, 0.02688), (-1.361, 1.89, 0.0261), (-1.361, 1.889, 0.02533), (-1.361, 1.889, 0.02458), (-1.361, 1.888, 0.02383), (-1.361, 1.888, 0.02311), (-1.361, 1.887, 0.02239), (-1.361, 1.886, 0.02169), (-1.361, 1.886, 0.02101), (-1.361, 1.885, 0.02034), (-1.361, 1.884, 0.01969), (-1.361, 1.884, 0.01906), (-1.361, 1.883, 0.01844), (-1.361, 1.882, 0.01784), (-1.361, 1.882, 0.01725), (-1.361, 1.881, 0.01669), (-1.361, 1.88, 0.01614), (-1.361, 1.879, 0.01562), (-1.361, 1.879, 0.01511), (-1.361, 1.878, 0.01462), (-1.361, 1.877, 0.01415), (-1.361, 1.876, 0.0137), (-1.361, 1.875, 0.01327), (-1.361, 1.875, 0.01286), (-1.361, 1.874, 0.01247), (-1.361, 1.873, 0.0121), (-1.361, 1.872, 0.01176), (-1.361, 1.871, 0.01143), (-1.361, 1.87, 0.01113), (-1.361, 1.869, 0.01085), (-1.361, 1.868, 0.01059), (-1.361, 1.867, 0.01035), (-1.361, 1.867, 0.01014), (-1.361, 1.866, 0.009942), (-1.361, 1.865, 0.009772), (-1.361, 1.864, 0.009623), (-1.361, 1.863, 0.009498), (-1.361, 1.862, 0.009395), (-1.361, 1.861, 0.009315), (-1.361, 1.86, 0.009258), (-1.361, 1.859, 0.009224), (-1.361, 1.858, 0.009212), (-1.361, 1.496, 0.009212), (-1.361, 1.496, 0.009218), (-1.361, 1.495, 0.009246), (-1.361, 1.494, 0.009297), (-1.361, 1.493, 0.00937), (-1.361, 1.492, 0.009466), (-1.361, 1.491, 0.009585), (-1.361, 1.49, 0.009727), (-1.361, 1.489, 0.009892), (-1.361, 1.488, 0.01008), (-1.361, 1.487, 0.01029), (-1.361, 1.486, 0.01052), (-1.361, 1.485, 0.01077), (-1.361, 1.485, 0.01105), (-1.361, 1.484, 0.01135), (-1.361, 1.483, 0.01166), (-1.361, 1.482, 0.012), (-1.361, 1.481, 0.01237), (-1.361, 1.48, 0.01275), (-1.361, 1.479, 0.01315), (-1.361, 1.478, 0.01358), (-1.361, 1.478, 0.01402), (-1.361, 1.477, 0.01448), (-1.361, 1.476, 0.01497), (-1.361, 1.475, 0.01547), (-1.361, 1.475, 0.01599), (-1.361, 1.474, 0.01653), (-1.361, 1.473, 0.01709), (-1.361, 1.472, 0.01767), (-1.361, 1.472, 0.01827), (-1.361, 1.471, 0.01888), (-1.361, 1.47, 0.01951), (-1.361, 1.469, 0.02016), (-1.361, 1.469, 0.02082), (-1.361, 1.468, 0.0215), (-1.361, 1.468, 0.02219), (-1.361, 1.467, 0.0229), (-1.361, 1.466, 0.02363), (-1.361, 1.466, 0.02436), (-1.361, 1.465, 0.02512), (-1.361, 1.465, 0.02588), (-1.361, 1.464, 0.02666), (-1.361, 1.464, 0.02745), (-1.361, 1.463, 0.02825), (-1.361, 1.463, 0.02907), (-1.361, 1.462, 0.02989), (-1.361, 1.462, 0.03073), (-1.361, 1.462, 0.03157), (-1.361, 1.461, 0.03243), (-1.361, 1.461, 0.03329), (-1.361, 1.46, 0.03416), (-1.361, 1.46, 0.03504), (-1.361, 1.46, 0.03593), (-1.361, 1.368, 0.3307), (-1.361, 0.54, 0.3307), (-1.361, 0.4712, 0.03851), (-1.361, 0.4711, 0.03798), (-1.361, 0.4708, 0.03708), (-1.361, 0.4706, 0.03618), (-1.361, 0.4703, 0.03529), (-1.361, 0.47, 0.03441), (-1.361, 0.4697, 0.03354), (-1.361, 0.4693, 0.03267), (-1.361, 0.4689, 0.03181), (-1.361, 0.4685, 0.03096), (-1.361, 0.4681, 0.03013), (-1.361, 0.4677, 0.0293), (-1.361, 0.4673, 0.02848), (-1.361, 0.4668, 0.02768), (-1.361, 0.4663, 0.02688), (-1.361, 0.4658, 0.0261), (-1.361, 0.4653, 0.02533), (-1.361, 0.4647, 0.02458), (-1.361, 0.4642, 0.02383), (-1.361, 0.4636, 0.02311), (-1.361, 0.463, 0.02239), (-1.361, 0.4624, 0.02169), (-1.361, 0.4617, 0.02101), (-1.361, 0.4611, 0.02034), (-1.361, 0.4604, 0.01969), (-1.361, 0.4597, 0.01906), (-1.361, 0.459, 0.01844), (-1.361, 0.4583, 0.01784), (-1.361, 0.4576, 0.01725), (-1.361, 0.4568, 0.01669), (-1.361, 0.4561, 0.01614), (-1.361, 0.4553, 0.01562), (-1.361, 0.4545, 0.01511), (-1.361, 0.4537, 0.01462), (-1.361, 0.4529, 0.01415), (-1.361, 0.4521, 0.0137), (-1.361, 0.4513, 0.01327), (-1.361, 0.4504, 0.01286), (-1.361, 0.4496, 0.01247), (-1.361, 0.4487, 0.0121), (-1.361, 0.4479, 0.01176), (-1.361, 0.447, 0.01143), (-1.361, 0.4461, 0.01113), (-1.361, 0.4452, 0.01085), (-1.361, 0.4443, 0.01059), (-1.361, 0.4434, 0.01035), (-1.361, 0.4425, 0.01014), (-1.361, 0.4416, 0.009942), (-1.361, 0.4407, 0.009772), (-1.361, 0.4398, 0.009623), (-1.361, 0.4388, 0.009498), (-1.361, 0.4379, 0.009395), (-1.361, 0.437, 0.009315), (-1.361, 0.4361, 0.009258), (-1.361, 0.4351, 0.009224), (-1.361, 0.4342, 0.009212), (-1.361, 0.6437, 0.7202), (-1.361, 0.9556, 1.654), (-1.361, 1.265, 0.7202)], [], [(0, 1, 2), (1, 0, 3), (4, 5, 6), (7, 5, 4), (7, 8, 5), (9, 8, 7), (9, 10, 8), (11, 10, 9), (11, 12, 10), (13, 12, 11), (13, 14, 12), (15, 14, 13), (15, 16, 14), (17, 16, 15), (17, 18, 16), (19, 18, 17), (19, 20, 18), (21, 20, 19), (21, 22, 20), (23, 22, 21), (23, 24, 22), (25, 24, 23), (25, 26, 24), (27, 26, 25), (27, 28, 26), (29, 28, 27), (29, 30, 28), (31, 30, 29), (31, 32, 30), (33, 32, 31), (33, 34, 32), (35, 34, 33), (36, 34, 35), (37, 34, 36), (38, 34, 37), (39, 34, 38), (40, 34, 39), (41, 34, 40), (42, 34, 41), (43, 34, 42), (44, 34, 43), (45, 34, 44), (46, 34, 45), (47, 34, 46), (48, 34, 47), (49, 34, 48), (50, 34, 49), (51, 34, 50), (52, 34, 51), (53, 34, 52), (54, 34, 53), (55, 34, 54), (56, 34, 55), (57, 34, 56), (58, 34, 57), (59, 34, 58), (60, 34, 59), (61, 34, 60), (62, 34, 61), (63, 34, 62), (64, 34, 63), (65, 34, 64), (66, 34, 65), (67, 34, 66), (68, 34, 67), (69, 34, 68), (70, 34, 69), (71, 34, 70), (72, 34, 71), (73, 34, 72), (74, 34, 73), (75, 34, 74), (76, 34, 75), (77, 34, 76), (78, 34, 77), (79, 34, 78), (80, 34, 79), (81, 34, 80), (82, 34, 81), (83, 34, 82), (84, 34, 83), (85, 84, 86), (85, 86, 87), (85, 87, 88), (85, 88, 89), (85, 89, 90), (85, 90, 91), (85, 91, 92), (85, 92, 93), (85, 93, 94), (85, 94, 95), (85, 95, 96), (85, 96, 97), (85, 97, 98), (85, 98, 99), (85, 99, 100), (85, 100, 101), (85, 101, 102), (85, 102, 103), (85, 103, 104), (85, 104, 105), (85, 105, 106), (85, 106, 107), (85, 107, 108), (85, 108, 109), (85, 109, 110), (85, 110, 111), (85, 111, 112), (85, 112, 113), (85, 113, 114), (85, 114, 115), (85, 115, 116), (85, 116, 117), (85, 117, 118), (85, 118, 119), (85, 119, 120), (85, 120, 121), (85, 121, 122), (85, 122, 123), (85, 123, 124), (85, 124, 125), (85, 125, 126), (85, 126, 127), (85, 127, 128), (85, 128, 129), (85, 129, 130), (85, 130, 131), (85, 131, 132), (85, 132, 133), (85, 133, 134), (85, 134, 135), (85, 135, 136), (84, 85, 0), (84, 0, 34), (2, 34, 0), (2, 137, 34), (138, 137, 2), (139, 137, 138), (137, 139, 140), (140, 139, 141), (141, 139, 142), (142, 139, 143), (143, 139, 144), (144, 139, 145), (145, 139, 146), (146, 139, 147), (147, 139, 148), (148, 139, 149), (149, 139, 150), (150, 139, 151), (151, 139, 152), (152, 139, 153), (153, 139, 154), (154, 139, 155), (155, 139, 156), (156, 139, 157), (157, 139, 158), (158, 139, 159), (159, 139, 160), (160, 139, 161), (161, 139, 162), (162, 139, 163), (163, 139, 164), (164, 139, 165), (165, 139, 166), (166, 139, 167), (167, 139, 168), (168, 139, 169), (169, 139, 170), (170, 139, 171), (171, 139, 172), (172, 139, 173), (173, 139, 174), (174, 139, 175), (175, 139, 176), (176, 139, 177), (177, 139, 178), (178, 139, 179), (179, 139, 180), (180, 139, 181), (181, 139, 182), (182, 139, 183), (183, 139, 184), (184, 139, 185), (185, 139, 186), (186, 139, 187), (138, 188, 139), (189, 188, 138), (188, 189, 190), (190, 189, 191), (191, 189, 192), (192, 189, 193), (193, 189, 194), (194, 189, 195), (195, 189, 196), (196, 189, 197), (197, 189, 198), (198, 189, 199), (199, 189, 200), (200, 189, 201), (201, 189, 202), (202, 189, 203), (203, 189, 204), (204, 189, 205), (205, 189, 206), (206, 189, 207), (207, 189, 208), (208, 189, 209), (209, 189, 210), (210, 189, 211), (211, 189, 212), (212, 189, 213), (213, 189, 214), (214, 189, 215), (215, 189, 216), (216, 189, 217), (217, 189, 218), (218, 189, 219), (219, 189, 220), (220, 189, 221), (221, 189, 222), (222, 189, 223), (223, 189, 224), (224, 189, 225), (225, 189, 226), (226, 189, 227), (227, 189, 228), (228, 189, 229), (229, 189, 230), (230, 189, 231), (231, 189, 232), (232, 189, 233), (233, 189, 234), (234, 189, 235), (235, 189, 236), (236, 189, 237), (1, 189, 138), (238, 1, 3), (239, 3, 240), (239, 240, 241), (239, 241, 242), (239, 242, 243), (239, 243, 244), (239, 244, 245), (239, 245, 246), (239, 246, 247), (239, 247, 248), (239, 248, 249), (239, 249, 250), (239, 250, 251), (239, 251, 252), (239, 252, 253), (239, 253, 254), (239, 254, 255), (239, 255, 256), (239, 256, 257), (239, 257, 258), (239, 258, 259), (239, 259, 260), (239, 260, 261), (239, 261, 262), (239, 262, 263), (239, 263, 264), (239, 264, 265), (239, 265, 266), (239, 266, 267), (239, 267, 268), (239, 268, 269), (239, 269, 270), (239, 270, 271), (239, 271, 272), (239, 272, 273), (239, 273, 274), (239, 274, 275), (239, 275, 276), (239, 276, 277), (239, 277, 278), (239, 278, 279), (239, 279, 280), (239, 280, 281), (239, 281, 282), (239, 282, 283), (239, 283, 284), (239, 284, 285), (239, 285, 286), (239, 286, 287), (239, 287, 288), (239, 288, 289), (239, 289, 290), (239, 290, 291), (239, 291, 292), (239, 292, 293), (239, 293, 294), (3, 239, 238), (238, 239, 295), (238, 295, 296), (238, 296, 297), (238, 297, 298), (238, 298, 299), (238, 299, 300), (238, 300, 301), (238, 301, 302), (238, 302, 303), (238, 303, 304), (238, 304, 305), (238, 305, 306), (238, 306, 307), (238, 307, 308), (238, 308, 309), (238, 309, 310), (238, 310, 311), (238, 311, 312), (238, 312, 313), (238, 313, 314), (238, 314, 315), (238, 315, 316), (238, 316, 317), (238, 317, 318), (238, 318, 319), (238, 319, 320), (238, 320, 321), (238, 321, 322), (238, 322, 323), (238, 323, 324), (238, 324, 325), (238, 325, 326), (238, 326, 327), (238, 327, 328), (238, 328, 329), (238, 329, 330), (238, 330, 331), (238, 331, 332), (238, 332, 333), (238, 333, 334), (238, 334, 335), (238, 335, 336), (238, 336, 337), (238, 337, 338), (238, 338, 339), (238, 339, 340), (238, 340, 341), (238, 341, 342), (238, 342, 343), (1, 238, 189), (344, 238, 343), (344, 345, 238), (346, 345, 344), (346, 347, 345), (348, 347, 346), (348, 349, 347), (350, 349, 348), (350, 351, 349), (352, 351, 350), (352, 353, 351), (354, 353, 352), (354, 355, 353), (356, 355, 354), (356, 357, 355), (358, 357, 356), (358, 359, 357), (360, 359, 358), (360, 361, 359), (362, 361, 360), (362, 363, 361), (364, 363, 362), (364, 365, 363), (366, 365, 364), (366, 367, 365), (368, 367, 366), (368, 369, 367), (370, 369, 368), (370, 371, 369), (372, 371, 370), (371, 372, 373), (374, 375, 376), (377, 376, 378), (375, 374, 379), (380, 378, 381), (382, 379, 374), (383, 381, 384), (379, 382, 385), (386, 384, 387), (388, 385, 382), (389, 387, 390), (385, 388, 391), (392, 390, 393), (394, 391, 388), (395, 393, 396), (391, 394, 397), (398, 396, 399), (400, 397, 394), (401, 399, 402), (397, 400, 403), (404, 402, 405), (406, 403, 400), (407, 405, 408), (403, 406, 409), (410, 408, 411), (412, 409, 406), (413, 411, 414), (409, 412, 415), (416, 415, 412), (417, 414, 418), (415, 416, 419), (420, 419, 416), (421, 422, 420), (422, 421, 423), (423, 424, 425), (425, 426, 427), (428, 427, 426), (429, 430, 428), (430, 429, 431), (431, 432, 433), (434, 433, 432), (435, 436, 434), (436, 435, 437), (437, 438, 439), (440, 439, 438), (441, 442, 440), (442, 441, 443), (443, 444, 445), (446, 445, 444), (447, 448, 446), (448, 447, 449), (449, 450, 451), (419, 420, 422), (376, 377, 374), (378, 380, 377), (381, 383, 380), (384, 386, 383), (387, 389, 386), (390, 392, 389), (393, 395, 392), (396, 398, 395), (399, 401, 398), (402, 404, 401), (405, 407, 404), (408, 410, 407), (411, 413, 410), (414, 417, 413), (418, 452, 417), (453, 452, 418), (454, 453, 455), (456, 455, 457), (458, 457, 459), (460, 459, 461), (462, 461, 463), (464, 463, 465), (466, 465, 467), (468, 467, 469), (470, 469, 471), (472, 471, 473), (474, 473, 475), (476, 475, 477), (478, 477, 479), (480, 479, 481), (482, 481, 483), (484, 483, 485), (486, 485, 487), (488, 487, 489), (490, 489, 491), (492, 491, 493), (494, 493, 495), (496, 495, 497), (498, 497, 499), (500, 499, 501), (453, 454, 452), (455, 456, 454), (457, 458, 456), (459, 460, 458), (502, 501, 503), (461, 462, 460), (463, 464, 462), (504, 503, 505), (465, 466, 464), (467, 468, 466), (469, 470, 468), (506, 505, 507), (471, 472, 470), (473, 474, 472), (475, 476, 474), (508, 507, 509), (477, 478, 476), (479, 480, 478), (510, 509, 511), (481, 482, 480), (483, 484, 482), (512, 511, 513), (485, 486, 484), (487, 488, 486), (514, 513, 515), (489, 490, 488), (491, 492, 490), (516, 515, 517), (493, 494, 492), (495, 496, 494), (518, 517, 519), (497, 498, 496), (499, 500, 498), (520, 519, 521), (501, 502, 500), (503, 504, 502), (522, 521, 523), (505, 506, 504), (507, 508, 506), (524, 523, 525), (509, 510, 508), (511, 512, 510), (526, 525, 527), (513, 514, 512), (528, 527, 529), (515, 516, 514), (517, 518, 516), (530, 529, 531), (519, 520, 518), (521, 522, 520), (532, 531, 533), (523, 524, 522), (534, 533, 535), (525, 526, 524), (527, 528, 526), (536, 535, 537), (529, 530, 528), (531, 532, 530), (538, 537, 539), (533, 534, 532), (540, 539, 541), (535, 536, 534), (537, 538, 536), (542, 541, 543), (539, 540, 538), (541, 542, 540), (544, 543, 545), (543, 544, 542), (546, 545, 547), (545, 546, 544), (547, 548, 546), (549, 548, 547), (549, 550, 548), (551, 550, 549), (551, 552, 550), (553, 552, 551), (553, 554, 552), (553, 555, 554), (556, 555, 553), (556, 557, 555), (558, 557, 556), (557, 558, 559), (560, 559, 558), (559, 560, 561), (562, 561, 560), (561, 562, 563), (564, 563, 562), (563, 564, 565), (566, 565, 564), (565, 566, 567), (568, 567, 566), (567, 568, 569), (570, 569, 568), (569, 570, 571), (572, 571, 570), (571, 572, 573), (574, 573, 572), (573, 574, 575), (576, 575, 574), (575, 576, 577), (578, 577, 576), (577, 578, 579), (580, 579, 578), (579, 580, 581), (582, 581, 580), (581, 582, 583), (584, 583, 582), (583, 584, 585), (586, 585, 584), (585, 586, 587), (588, 587, 586), (587, 588, 589), (590, 589, 588), (589, 590, 591), (592, 591, 590), (591, 592, 593), (594, 593, 592), (593, 594, 595), (596, 595, 594), (595, 596, 597), (598, 597, 596), (597, 598, 599), (600, 599, 598), (599, 600, 601), (602, 601, 600), (601, 602, 603), (604, 603, 602), (603, 604, 605), (606, 605, 604), (605, 606, 607), (608, 607, 606), (607, 608, 609), (610, 609, 608), (609, 610, 611), (612, 611, 610), (611, 612, 613), (614, 613, 612), (613, 614, 615), (616, 615, 614), (615, 616, 617), (618, 617, 616), (617, 618, 619), (620, 619, 618), (619, 620, 621), (622, 621, 620), (621, 622, 623), (624, 623, 622), (623, 624, 625), (626, 625, 624), (625, 626, 627), (628, 627, 626), (627, 628, 629), (630, 629, 628), (629, 630, 631), (632, 631, 630), (631, 632, 633), (634, 633, 632), (633, 634, 635), (636, 635, 634), (635, 636, 637), (638, 637, 636), (637, 638, 639), (640, 639, 638), (639, 640, 641), (642, 641, 640), (641, 642, 643), (644, 643, 642), (643, 644, 645), (646, 645, 644), (645, 646, 647), (648, 647, 646), (647, 648, 649), (650, 649, 648), (649, 650, 651), (652, 651, 650), (652, 653, 651), (654, 655, 656), (657, 658, 659), (660, 661, 655), (662, 659, 663), (660, 664, 661), (665, 663, 666), (660, 667, 664), (668, 666, 669), (660, 670, 667), (671, 669, 672), (660, 673, 670), (674, 672, 675), (660, 676, 673), (677, 675, 678), (660, 679, 676), (680, 678, 681), (660, 682, 679), (683, 681, 684), (660, 685, 682), (686, 684, 687), (660, 688, 685), (689, 687, 690), (660, 691, 688), (692, 690, 693), (660, 694, 691), (695, 693, 696), (660, 697, 694), (698, 696, 699), (660, 700, 697), (701, 699, 653), (702, 653, 652), (701, 653, 702), (660, 703, 700), (660, 704, 703), (660, 705, 704), (660, 706, 705), (660, 707, 706), (660, 708, 707), (660, 709, 708), (699, 701, 698), (660, 710, 709), (696, 698, 695), (660, 711, 710), (693, 695, 692), (660, 712, 711), (690, 692, 689), (660, 713, 712), (687, 689, 686), (660, 714, 713), (684, 686, 683), (660, 715, 714), (681, 683, 680), (660, 716, 715), (678, 680, 677), (660, 717, 716), (675, 677, 674), (660, 718, 717), (672, 674, 671), (660, 719, 718), (669, 671, 668), (660, 720, 719), (666, 668, 665), (660, 721, 720), (663, 665, 662), (660, 722, 721), (659, 662, 657), (660, 723, 722), (658, 657, 723), (424, 423, 421), (426, 425, 424), (427, 428, 430), (432, 431, 429), (433, 434, 436), (438, 437, 435), (439, 440, 442), (444, 443, 441), (445, 446, 448), (450, 449, 447), (724, 451, 450), (451, 724, 725), (726, 725, 724), (725, 726, 727), (728, 727, 726), (727, 728, 729), (730, 729, 728), (729, 730, 731), (732, 731, 730), (731, 732, 733), (734, 733, 732), (733, 734, 735), (736, 735, 734), (735, 736, 737), (738, 737, 736), (737, 738, 739), (740, 739, 738), (739, 740, 741), (742, 741, 740), (741, 742, 743), (744, 743, 742), (743, 744, 745), (746, 745, 744), (745, 746, 747), (748, 747, 746), (747, 748, 749), (750, 749, 748), (749, 750, 751), (752, 751, 750), (751, 752, 753), (754, 753, 752), (753, 754, 755), (756, 755, 754), (755, 756, 757), (758, 757, 756), (757, 758, 759), (760, 759, 758), (759, 760, 761), (762, 761, 760), (761, 762, 763), (764, 763, 762), (763, 764, 765), (766, 765, 764), (765, 766, 767), (768, 767, 766), (767, 768, 769), (770, 769, 768), (769, 770, 771), (772, 771, 770), (771, 772, 773), (774, 773, 772), (773, 774, 775), (776, 775, 774), (775, 776, 777), (778, 777, 776), (777, 778, 779), (780, 779, 778), (779, 780, 781), (782, 781, 780), (781, 782, 783), (784, 783, 782), (783, 784, 785), (786, 785, 784), (785, 786, 787), (788, 787, 786), (787, 788, 789), (790, 789, 788), (789, 790, 791), (792, 791, 790), (791, 792, 793), (794, 793, 792), (793, 794, 795), (796, 795, 794), (795, 796, 797), (798, 797, 796), (797, 798, 799), (800, 799, 798), (800, 801, 799), (802, 801, 800), (803, 801, 802), (803, 804, 801), (805, 804, 803), (805, 806, 804), (807, 806, 805), (807, 808, 806), (809, 808, 807), (810, 809, 811), (809, 810, 808), (812, 811, 813), (811, 812, 810), (814, 813, 815), (816, 815, 817), (813, 814, 812), (818, 817, 819), (820, 819, 821), (815, 816, 814), (822, 821, 823), (817, 818, 816), (824, 823, 825), (826, 825, 827), (819, 820, 818), (828, 827, 829), (830, 829, 831), (821, 822, 820), (832, 831, 833), (823, 824, 822), (834, 833, 835), (836, 835, 837), (825, 826, 824), (838, 837, 839), (840, 839, 841), (827, 828, 826), (842, 841, 843), (829, 830, 828), (844, 843, 845), (846, 845, 847), (831, 832, 830), (848, 847, 849), (850, 849, 851), (833, 834, 832), (852, 851, 853), (854, 853, 855), (835, 836, 834), (856, 855, 857), (858, 857, 859), (837, 838, 836), (860, 859, 861), (862, 861, 863), (839, 840, 838), (864, 863, 865), (866, 865, 867), (841, 842, 840), (868, 867, 869), (870, 869, 871), (843, 844, 842), (872, 871, 873), (874, 873, 875), (845, 846, 844), (876, 875, 877), (878, 877, 879), (847, 848, 846), (880, 879, 881), (882, 881, 883), (884, 883, 885), (849, 850, 848), (886, 885, 887), (888, 887, 889), (890, 889, 891), (851, 852, 850), (892, 891, 893), (894, 893, 895), (896, 895, 897), (853, 854, 852), (898, 897, 899), (900, 899, 901), (902, 901, 903), (855, 856, 854), (904, 903, 905), (906, 905, 907), (908, 907, 909), (857, 858, 856), (859, 860, 858), (861, 862, 860), (863, 864, 862), (865, 866, 864), (867, 868, 866), (869, 870, 868), (871, 872, 870), (873, 874, 872), (875, 876, 874), (877, 878, 876), (879, 880, 878), (881, 882, 880), (883, 884, 882), (885, 886, 884), (887, 888, 886), (889, 890, 888), (891, 892, 890), (893, 894, 892), (895, 896, 894), (897, 898, 896), (899, 900, 898), (901, 902, 900), (903, 904, 902), (905, 906, 904), (907, 908, 906), (909, 910, 908), (911, 909, 912), (909, 911, 910), (912, 913, 911), (914, 913, 912), (915, 913, 914), (913, 915, 916), (916, 915, 917), (918, 917, 915), (917, 918, 919), (920, 919, 918), (919, 920, 921), (922, 921, 920), (921, 922, 923), (924, 923, 922), (923, 924, 925), (926, 925, 924), (925, 926, 927), (928, 927, 926), (927, 928, 929), (930, 929, 928), (929, 930, 931), (932, 931, 930), (931, 932, 933), (934, 933, 932), (933, 934, 935), (936, 935, 934), (935, 936, 937), (938, 937, 936), (937, 938, 939), (940, 939, 938), (939, 940, 941), (942, 941, 940), (941, 942, 943), (944, 943, 942), (943, 944, 945), (946, 945, 944), (945, 946, 947), (948, 947, 946), (947, 948, 949), (950, 949, 948), (949, 950, 951), (952, 951, 950), (951, 952, 953), (954, 953, 952), (953, 954, 955), (956, 955, 954), (955, 956, 957), (958, 957, 956), (957, 958, 959), (960, 959, 958), (959, 960, 961), (962, 961, 960), (961, 962, 963), (964, 963, 962), (963, 964, 965), (966, 965, 964), (965, 966, 967), (968, 967, 966), (967, 968, 969), (970, 969, 968), (969, 970, 971), (972, 971, 970), (971, 972, 973), (974, 973, 972), (973, 974, 975), (976, 975, 974), (975, 976, 977), (978, 977, 976), (977, 978, 979), (980, 979, 978), (979, 980, 981), (982, 981, 980), (981, 982, 983), (984, 983, 982), (983, 984, 985), (986, 985, 984), (985, 986, 987), (988, 987, 986), (987, 988, 989), (990, 989, 988), (989, 990, 991), (992, 991, 990), (991, 992, 993), (994, 993, 992), (993, 994, 995), (996, 995, 994), (995, 996, 997), (998, 997, 996), (997, 998, 999), (1000, 999, 998), (999, 1000, 1001), (1002, 1001, 1000), (1001, 1002, 1003), (1004, 1003, 1002), (1003, 1004, 1005), (1006, 1005, 1004), (1005, 1006, 1007), (1008, 1007, 1006), (1007, 1008, 1009), (1010, 1009, 1008), (1009, 1010, 1011), (1012, 1011, 1010), (1011, 1012, 1013), (1014, 1013, 1012), (1013, 1014, 1015), (1016, 1015, 1014), (1015, 1016, 1017), (1018, 1017, 1016), (1017, 1018, 1019), (1020, 1019, 1018), (1019, 1020, 1021), (1022, 1021, 1020), (1022, 1023, 1021), (1024, 1023, 1022), (1025, 1023, 1024), (1025, 1026, 1023), (1027, 1026, 1025), (1027, 1028, 1026), (1029, 1028, 1027), (1029, 1030, 1028), (1031, 1030, 1029), (1032, 1031, 1033), (1031, 1032, 1030), (1034, 1033, 1035), (1036, 1035, 1037), (1033, 1034, 1032), (1038, 1037, 1039), (1035, 1036, 1034), (1040, 1039, 1041), (1042, 1041, 1043), (1037, 1038, 1036), (1044, 1043, 1045), (1046, 1045, 1047), (1039, 1040, 1038), (1048, 1047, 1049), (1041, 1042, 1040), (1050, 1049, 1051), (1052, 1051, 1053), (1043, 1044, 1042), (1054, 1053, 1055), (1056, 1055, 1057), (1045, 1046, 1044), (1058, 1057, 1059), (1047, 1048, 1046), (1060, 1059, 1061), (1062, 1061, 1063), (1049, 1050, 1048), (1064, 1063, 1065), (1066, 1065, 1067), (1051, 1052, 1050), (1068, 1067, 1069), (1070, 1069, 1071), (1053, 1054, 1052), (1072, 1071, 1073), (1074, 1073, 1075), (1055, 1056, 1054), (1076, 1075, 1077), (1057, 1058, 1056), (1078, 1077, 1079), (1080, 1079, 1081), (1059, 1060, 1058), (656, 1081, 654), (655, 654, 1082), (1061, 1062, 1060), (655, 1082, 1083), (655, 1083, 1084), (1063, 1064, 1062), (655, 1084, 1085), (655, 1085, 1086), (655, 1086, 1087), (1065, 1066, 1064), (655, 1087, 1088), (655, 1088, 1089), (1067, 1068, 1066), (655, 1089, 1090), (655, 1090, 1091), (1069, 1070, 1068), (655, 1091, 1092), (655, 1092, 1093), (655, 1093, 1094), (1071, 1072, 1070), (655, 1094, 1095), (655, 1095, 1096), (655, 1096, 1097), (1073, 1074, 1072), (655, 1097, 1098), (655, 1098, 1099), (655, 1099, 1100), (1075, 1076, 1074), (655, 1100, 1101), (655, 1101, 1102), (655, 1102, 1103), (655, 1103, 1104), (1077, 1078, 1076), (655, 1104, 1105), (655, 1105, 1106), (655, 1106, 1107), (655, 1107, 1108), (655, 1108, 1109), (1079, 1080, 1078), (655, 1109, 1110), (655, 1110, 1111), (655, 1111, 1112), (655, 1112, 1113), (655, 1113, 1114), (655, 1114, 1115), (655, 1115, 660), (1081, 656, 1080), (723, 660, 658), (1116, 1117, 1118), (1117, 1116, 1119), (1120, 1116, 1118), (1116, 1120, 1121), (1121, 1117, 1119), (1117, 1121, 1120), (294, 1021, 1023), (1021, 294, 293), (293, 1019, 1021), (1019, 293, 292), (292, 1017, 1019), (1017, 292, 291), (291, 1015, 1017), (1015, 291, 290), (290, 1013, 1015), (1013, 290, 289), (289, 1011, 1013), (1011, 289, 288), (288, 1009, 1011), (1009, 288, 287), (287, 1007, 1009), (1007, 287, 286), (286, 1005, 1007), (1005, 286, 285), (285, 1003, 1005), (1003, 285, 284), (284, 1001, 1003), (1001, 284, 283), (283, 999, 1001), (999, 283, 282), (282, 997, 999), (997, 282, 281), (281, 995, 997), (995, 281, 280), (280, 993, 995), (993, 280, 279), (279, 991, 993), (991, 279, 278), (278, 989, 991), (989, 278, 277), (277, 987, 989), (987, 277, 276), (276, 985, 987), (985, 276, 275), (275, 983, 985), (983, 275, 274), (274, 981, 983), (981, 274, 273), (273, 979, 981), (979, 273, 272), (272, 977, 979), (977, 272, 271), (271, 975, 977), (975, 271, 270), (270, 973, 975), (973, 270, 269), (269, 971, 973), (971, 269, 268), (268, 969, 971), (969, 268, 267), (267, 967, 969), (967, 267, 266), (266, 965, 967), (965, 266, 265), (265, 963, 965), (963, 265, 264), (264, 961, 963), (961, 264, 263), (961, 262, 959), (262, 961, 263), (959, 261, 957), (261, 959, 262), (957, 260, 955), (260, 957, 261), (955, 259, 953), (259, 955, 260), (953, 258, 951), (258, 953, 259), (951, 257, 949), (257, 951, 258), (949, 256, 947), (256, 949, 257), (947, 255, 945), (255, 947, 256), (945, 254, 943), (254, 945, 255), (943, 253, 941), (253, 943, 254), (941, 252, 939), (252, 941, 253), (939, 251, 937), (251, 939, 252), (937, 250, 935), (250, 937, 251), (935, 249, 933), (249, 935, 250), (933, 248, 931), (248, 933, 249), (931, 247, 929), (247, 931, 248), (929, 246, 927), (246, 929, 247), (927, 245, 925), (245, 927, 246), (925, 244, 923), (244, 925, 245), (923, 243, 921), (243, 923, 244), (921, 242, 919), (242, 921, 243), (919, 241, 917), (241, 919, 242), (917, 240, 916), (240, 917, 241), (916, 3, 913), (3, 916, 240), (3, 911, 913), (911, 3, 0), (85, 911, 0), (911, 85, 910), (136, 910, 85), (910, 136, 908), (135, 908, 136), (908, 135, 906), (134, 906, 135), (906, 134, 904), (133, 904, 134), (904, 133, 902), (132, 902, 133), (902, 132, 900), (131, 900, 132), (900, 131, 898), (130, 898, 131), (898, 130, 896), (129, 896, 130), (896, 129, 894), (128, 894, 129), (894, 128, 892), (127, 892, 128), (892, 127, 890), (126, 890, 127), (890, 126, 888), (125, 888, 126), (888, 125, 886), (124, 886, 125), (886, 124, 884), (123, 884, 124), (884, 123, 882), (122, 882, 123), (882, 122, 880), (121, 880, 122), (880, 121, 878), (120, 878, 121), (878, 120, 876), (119, 876, 120), (876, 119, 874), (118, 874, 119), (874, 118, 872), (117, 872, 118), (872, 117, 870), (117, 868, 870), (868, 117, 116), (116, 866, 868), (866, 116, 115), (115, 864, 866), (864, 115, 114), (114, 862, 864), (862, 114, 113), (113, 860, 862), (860, 113, 112), (112, 858, 860), (858, 112, 111), (111, 856, 858), (856, 111, 110), (110, 854, 856), (854, 110, 109), (109, 852, 854), (852, 109, 108), (108, 850, 852), (850, 108, 107), (107, 848, 850), (848, 107, 106), (106, 846, 848), (846, 106, 105), (105, 844, 846), (844, 105, 104), (104, 842, 844), (842, 104, 103), (103, 840, 842), (840, 103, 102), (102, 838, 840), (838, 102, 101), (101, 836, 838), (836, 101, 100), (100, 834, 836), (834, 100, 99), (99, 832, 834), (832, 99, 98), (98, 830, 832), (830, 98, 97), (97, 828, 830), (828, 97, 96), (96, 826, 828), (826, 96, 95), (95, 824, 826), (824, 95, 94), (94, 822, 824), (822, 94, 93), (93, 820, 822), (820, 93, 92), (92, 818, 820), (818, 92, 91), (91, 816, 818), (816, 91, 90), (90, 814, 816), (814, 90, 89), (89, 812, 814), (812, 89, 88), (88, 810, 812), (810, 88, 87), (87, 808, 810), (808, 87, 86), (86, 806, 808), (806, 86, 84), (84, 804, 806), (804, 84, 83), (83, 801, 804), (801, 83, 82), (82, 799, 801), (799, 82, 81), (81, 797, 799), (797, 81, 80), (80, 795, 797), (795, 80, 79), (79, 793, 795), (793, 79, 78), (78, 791, 793), (791, 78, 77), (77, 789, 791), (789, 77, 76), (76, 787, 789), (787, 76, 75), (75, 785, 787), (785, 75, 74), (74, 783, 785), (783, 74, 73), (73, 781, 783), (781, 73, 72), (72, 779, 781), (779, 72, 71), (71, 777, 779), (777, 71, 70), (70, 775, 777), (775, 70, 69), (69, 773, 775), (773, 69, 68), (68, 771, 773), (771, 68, 67), (67, 769, 771), (769, 67, 66), (66, 767, 769), (767, 66, 65), (65, 765, 767), (765, 65, 64), (64, 763, 765), (763, 64, 63), (63, 761, 763), (761, 63, 62), (62, 759, 761), (759, 62, 61), (61, 757, 759), (757, 61, 60), (60, 755, 757), (755, 60, 59), (59, 753, 755), (753, 59, 58), (58, 751, 753), (751, 58, 57), (57, 749, 751), (749, 57, 56), (56, 747, 749), (747, 56, 55), (55, 745, 747), (745, 55, 54), (54, 743, 745), (743, 54, 53), (53, 741, 743), (741, 53, 52), (52, 739, 741), (739, 52, 51), (739, 50, 737), (50, 739, 51), (737, 49, 735), (49, 737, 50), (735, 48, 733), (48, 735, 49), (733, 47, 731), (47, 733, 48), (731, 46, 729), (46, 731, 47), (729, 45, 727), (45, 729, 46), (727, 44, 725), (44, 727, 45), (725, 43, 451), (43, 725, 44), (451, 42, 449), (42, 451, 43), (449, 41, 448), (41, 449, 42), (448, 40, 445), (40, 448, 41), (445, 39, 443), (39, 445, 40), (443, 38, 442), (38, 443, 39), (442, 37, 439), (37, 442, 38), (439, 36, 437), (36, 439, 37), (437, 35, 436), (35, 437, 36), (436, 33, 433), (33, 436, 35), (433, 31, 431), (31, 433, 33), (431, 29, 430), (29, 431, 31), (430, 27, 427), (27, 430, 29), (427, 25, 425), (25, 427, 27), (425, 23, 423), (23, 425, 25), (423, 21, 422), (21, 423, 23), (422, 19, 419), (19, 422, 21), (419, 17, 415), (17, 419, 19), (415, 15, 409), (15, 415, 17), (409, 13, 403), (13, 409, 15), (403, 11, 397), (11, 403, 13), (397, 9, 391), (9, 397, 11), (391, 7, 385), (7, 391, 9), (385, 4, 379), (4, 385, 7), (379, 6, 375), (6, 379, 4), (375, 5, 376), (5, 375, 6), (376, 8, 378), (8, 376, 5), (378, 10, 381), (10, 378, 8), (381, 12, 384), (12, 381, 10), (384, 14, 387), (14, 384, 12), (387, 16, 390), (16, 387, 14), (390, 18, 393), (18, 390, 16), (393, 20, 396), (20, 393, 18), (396, 22, 399), (22, 396, 20), (399, 24, 402), (24, 399, 22), (402, 26, 405), (26, 402, 24), (405, 28, 408), (28, 405, 26), (408, 30, 411), (30, 408, 28), (411, 32, 414), (32, 411, 30), (414, 34, 418), (34, 414, 32), (418, 137, 453), (137, 418, 34), (453, 140, 455), (140, 453, 137), (455, 141, 457), (141, 455, 140), (457, 142, 459), (142, 457, 141), (459, 143, 461), (143, 459, 142), (461, 144, 463), (144, 461, 143), (463, 145, 465), (145, 463, 144), (465, 146, 467), (146, 465, 145), (467, 147, 469), (147, 467, 146), (469, 148, 471), (148, 469, 147), (471, 149, 473), (149, 471, 148), (473, 150, 475), (150, 473, 149), (475, 151, 477), (151, 475, 150), (477, 152, 479), (152, 477, 151), (479, 153, 481), (153, 479, 152), (481, 154, 483), (154, 481, 153), (483, 155, 485), (155, 483, 154), (485, 156, 487), (156, 485, 155), (156, 489, 487), (489, 156, 157), (157, 491, 489), (491, 157, 158), (158, 493, 491), (493, 158, 159), (159, 495, 493), (495, 159, 160), (160, 497, 495), (497, 160, 161), (161, 499, 497), (499, 161, 162), (162, 501, 499), (501, 162, 163), (163, 503, 501), (503, 163, 164), (164, 505, 503), (505, 164, 165), (165, 507, 505), (507, 165, 166), (166, 509, 507), (509, 166, 167), (167, 511, 509), (511, 167, 168), (168, 513, 511), (513, 168, 169), (169, 515, 513), (515, 169, 170), (170, 517, 515), (517, 170, 171), (171, 519, 517), (519, 171, 172), (172, 521, 519), (521, 172, 173), (173, 523, 521), (523, 173, 174), (174, 525, 523), (525, 174, 175), (175, 527, 525), (527, 175, 176), (176, 529, 527), (529, 176, 177), (177, 531, 529), (531, 177, 178), (178, 533, 531), (533, 178, 179), (179, 535, 533), (535, 179, 180), (180, 537, 535), (537, 180, 181), (181, 539, 537), (539, 181, 182), (182, 541, 539), (541, 182, 183), (183, 543, 541), (543, 183, 184), (184, 545, 543), (545, 184, 185), (185, 547, 545), (547, 185, 186), (186, 549, 547), (549, 186, 187), (187, 551, 549), (551, 187, 139), (139, 553, 551), (553, 139, 188), (188, 556, 553), (556, 188, 190), (190, 558, 556), (558, 190, 191), (191, 560, 558), (560, 191, 192), (192, 562, 560), (562, 192, 193), (193, 564, 562), (564, 193, 194), (194, 566, 564), (566, 194, 195), (195, 568, 566), (568, 195, 196), (196, 570, 568), (570, 196, 197), (197, 572, 570), (572, 197, 198), (198, 574, 572), (574, 198, 199), (199, 576, 574), (576, 199, 200), (200, 578, 576), (578, 200, 201), (201, 580, 578), (580, 201, 202), (202, 582, 580), (582, 202, 203), (203, 584, 582), (584, 203, 204), (204, 586, 584), (586, 204, 205), (205, 588, 586), (588, 205, 206), (206, 590, 588), (590, 206, 207), (207, 592, 590), (592, 207, 208), (208, 594, 592), (594, 208, 209), (209, 596, 594), (596, 209, 210), (210, 598, 596), (598, 210, 211), (211, 600, 598), (600, 211, 212), (212, 602, 600), (602, 212, 213), (213, 604, 602), (604, 213, 214), (214, 606, 604), (606, 214, 215), (215, 608, 606), (608, 215, 216), (216, 610, 608), (610, 216, 217), (217, 612, 610), (612, 217, 218), (218, 614, 612), (614, 218, 219), (219, 616, 614), (616, 219, 220), (220, 618, 616), (618, 220, 221), (222, 618, 221), (618, 222, 620), (223, 620, 222), (620, 223, 622), (224, 622, 223), (622, 224, 624), (225, 624, 224), (624, 225, 626), (226, 626, 225), (626, 226, 628), (227, 628, 226), (628, 227, 630), (228, 630, 227), (630, 228, 632), (229, 632, 228), (632, 229, 634), (230, 634, 229), (634, 230, 636), (231, 636, 230), (636, 231, 638), (232, 638, 231), (638, 232, 640), (233, 640, 232), (640, 233, 642), (234, 642, 233), (642, 234, 644), (235, 644, 234), (644, 235, 646), (236, 646, 235), (646, 236, 648), (237, 648, 236), (648, 237, 650), (189, 650, 237), (650, 189, 652), (238, 652, 189), (652, 238, 702), (345, 702, 238), (702, 345, 701), (347, 701, 345), (701, 347, 698), (349, 698, 347), (698, 349, 695), (351, 695, 349), (695, 351, 692), (353, 692, 351), (692, 353, 689), (355, 689, 353), (689, 355, 686), (357, 686, 355), (686, 357, 683), (359, 683, 357), (683, 359, 680), (361, 680, 359), (680, 361, 677), (363, 677, 361), (677, 363, 674), (365, 674, 363), (674, 365, 671), (367, 671, 365), (671, 367, 668), (369, 668, 367), (668, 369, 665), (371, 665, 369), (665, 371, 662), (373, 662, 371), (662, 373, 657), (372, 657, 373), (657, 372, 723), (370, 723, 372), (723, 370, 722), (368, 722, 370), (722, 368, 721), (366, 721, 368), (721, 366, 720), (364, 720, 366), (720, 364, 719), (362, 719, 364), (719, 362, 718), (360, 718, 362), (718, 360, 717), (358, 717, 360), (717, 358, 716), (356, 716, 358), (716, 356, 715), (354, 715, 356), (715, 354, 714), (352, 714, 354), (714, 352, 713), (350, 713, 352), (713, 350, 712), (348, 712, 350), (712, 348, 711), (346, 711, 348), (711, 346, 710), (344, 710, 346), (710, 344, 709), (343, 709, 344), (709, 343, 708), (342, 708, 343), (708, 342, 707), (341, 707, 342), (707, 341, 706), (340, 706, 341), (706, 340, 705), (339, 705, 340), (705, 339, 704), (338, 704, 339), (704, 338, 703), (337, 703, 338), (703, 337, 700), (336, 700, 337), (700, 336, 697), (335, 697, 336), (697, 335, 694), (334, 694, 335), (694, 334, 691), (333, 691, 334), (691, 333, 688), (332, 688, 333), (688, 332, 685), (331, 685, 332), (685, 331, 682), (330, 682, 331), (682, 330, 679), (329, 679, 330), (679, 329, 676), (328, 676, 329), (676, 328, 673), (327, 673, 328), (673, 327, 670), (327, 667, 670), (667, 327, 326), (326, 664, 667), (664, 326, 325), (325, 661, 664), (661, 325, 324), (324, 655, 661), (655, 324, 323), (323, 656, 655), (656, 323, 322), (322, 1080, 656), (1080, 322, 321), (321, 1078, 1080), (1078, 321, 320), (320, 1076, 1078), (1076, 320, 319), (319, 1074, 1076), (1074, 319, 318), (318, 1072, 1074), (1072, 318, 317), (317, 1070, 1072), (1070, 317, 316), (316, 1068, 1070), (1068, 316, 315), (315, 1066, 1068), (1066, 315, 314), (314, 1064, 1066), (1064, 314, 313), (313, 1062, 1064), (1062, 313, 312), (312, 1060, 1062), (1060, 312, 311), (311, 1058, 1060), (1058, 311, 310), (310, 1056, 1058), (1056, 310, 309), (309, 1054, 1056), (1054, 309, 308), (308, 1052, 1054), (1052, 308, 307), (307, 1050, 1052), (1050, 307, 306), (306, 1048, 1050), (1048, 306, 305), (305, 1046, 1048), (1046, 305, 304), (304, 1044, 1046), (1044, 304, 303), (303, 1042, 1044), (1042, 303, 302), (302, 1040, 1042), (1040, 302, 301), (301, 1038, 1040), (1038, 301, 300), (300, 1036, 1038), (1036, 300, 299), (299, 1034, 1036), (1034, 299, 298), (298, 1032, 1034), (1032, 298, 297), (297, 1030, 1032), (1030, 297, 296), (296, 1028, 1030), (1028, 296, 295), (295, 1026, 1028), (1026, 295, 239), (239, 1023, 1026), (1023, 239, 294), (1122, 1029, 1027), (1029, 1122, 1123), (1123, 1031, 1029), (1031, 1123, 1124), (1124, 1033, 1031), (1033, 1124, 1125), (1125, 1035, 1033), (1035, 1125, 1126), (1126, 1037, 1035), (1037, 1126, 1127), (1127, 1039, 1037), (1039, 1127, 1128), (1128, 1041, 1039), (1041, 1128, 1129), (1129, 1043, 1041), (1043, 1129, 1130), (1130, 1045, 1043), (1045, 1130, 1131), (1131, 1047, 1045), (1047, 1131, 1132), (1132, 1049, 1047), (1049, 1132, 1133), (1133, 1051, 1049), (1051, 1133, 1134), (1134, 1053, 1051), (1053, 1134, 1135), (1135, 1055, 1053), (1055, 1135, 1136), (1136, 1057, 1055), (1057, 1136, 1137), (1137, 1059, 1057), (1059, 1137, 1138), (1138, 1061, 1059), (1061, 1138, 1139), (1139, 1063, 1061), (1063, 1139, 1140), (1140, 1065, 1063), (1065, 1140, 1141), (1141, 1067, 1065), (1067, 1141, 1142), (1142, 1069, 1067), (1069, 1142, 1143), (1143, 1071, 1069), (1071, 1143, 1144), (1144, 1073, 1071), (1073, 1144, 1145), (1145, 1075, 1073), (1075, 1145, 1146), (1146, 1077, 1075), (1077, 1146, 1147), (1147, 1079, 1077), (1079, 1147, 1148), (1148, 1081, 1079), (1081, 1148, 1149), (1149, 654, 1081), (654, 1149, 1150), (1150, 1082, 654), (1082, 1150, 1151), (1151, 1083, 1082), (1083, 1151, 1152), (1152, 1084, 1083), (1084, 1152, 1153), (1153, 1085, 1084), (1085, 1153, 1154), (1085, 1155, 1086), (1155, 1085, 1154), (1086, 1156, 1087), (1156, 1086, 1155), (1087, 1157, 1088), (1157, 1087, 1156), (1088, 1158, 1089), (1158, 1088, 1157), (1089, 1159, 1090), (1159, 1089, 1158), (1090, 1160, 1091), (1160, 1090, 1159), (1091, 1161, 1092), (1161, 1091, 1160), (1092, 1162, 1093), (1162, 1092, 1161), (1093, 1163, 1094), (1163, 1093, 1162), (1094, 1164, 1095), (1164, 1094, 1163), (1095, 1165, 1096), (1165, 1095, 1164), (1096, 1166, 1097), (1166, 1096, 1165), (1097, 1167, 1098), (1167, 1097, 1166), (1098, 1168, 1099), (1168, 1098, 1167), (1099, 1169, 1100), (1169, 1099, 1168), (1100, 1170, 1101), (1170, 1100, 1169), (1101, 1171, 1102), (1171, 1101, 1170), (1102, 1172, 1103), (1172, 1102, 1171), (1103, 1173, 1104), (1173, 1103, 1172), (1104, 1174, 1105), (1174, 1104, 1173), (1105, 1175, 1106), (1175, 1105, 1174), (1106, 1176, 1107), (1176, 1106, 1175), (1107, 1177, 1108), (1177, 1107, 1176), (1108, 1178, 1109), (1178, 1108, 1177), (1109, 1179, 1110), (1179, 1109, 1178), (1110, 1180, 1111), (1180, 1110, 1179), (1111, 1181, 1112), (1181, 1111, 1180), (1112, 1182, 1113), (1182, 1112, 1181), (1113, 1183, 1114), (1183, 1113, 1182), (1114, 1184, 1115), (1184, 1114, 1183), (1115, 1185, 660), (1185, 1115, 1184), (660, 1186, 658), (1186, 660, 1185), (658, 1187, 659), (1187, 658, 1186), (659, 1188, 663), (1188, 659, 1187), (663, 1189, 666), (1189, 663, 1188), (666, 1190, 669), (1190, 666, 1189), (669, 1191, 672), (1191, 669, 1190), (672, 1192, 675), (1192, 672, 1191), (675, 1193, 678), (1193, 675, 1192), (678, 1194, 681), (1194, 678, 1193), (681, 1195, 684), (1195, 681, 1194), (684, 1196, 687), (1196, 684, 1195), (687, 1197, 690), (1197, 687, 1196), (690, 1198, 693), (1198, 690, 1197), (693, 1199, 696), (1199, 693, 1198), (696, 1200, 699), (1200, 696, 1199), (699, 1201, 653), (1201, 699, 1200), (653, 1202, 651), (1202, 653, 1201), (651, 1203, 649), (1203, 651, 1202), (649, 1204, 647), (1204, 649, 1203), (647, 1205, 645), (1205, 647, 1204), (645, 1206, 643), (1206, 645, 1205), (643, 1207, 641), (1207, 643, 1206), (641, 1208, 639), (1208, 641, 1207), (639, 1209, 637), (1209, 639, 1208), (637, 1210, 635), (1210, 637, 1209), (635, 1211, 633), (1211, 635, 1210), (633, 1212, 631), (1212, 633, 1211), (631, 1213, 629), (1213, 631, 1212), (629, 1214, 627), (1214, 629, 1213), (627, 1215, 625), (1215, 627, 1214), (625, 1216, 623), (1216, 625, 1215), (623, 1217, 621), (1217, 623, 1216), (621, 1218, 619), (1218, 621, 1217), (619, 1219, 617), (1219, 619, 1218), (1219, 615, 617), (615, 1219, 1220), (1220, 613, 615), (613, 1220, 1221), (1221, 611, 613), (611, 1221, 1222), (1222, 609, 611), (609, 1222, 1223), (1223, 607, 609), (607, 1223, 1224), (1224, 605, 607), (605, 1224, 1225), (1225, 603, 605), (603, 1225, 1226), (1226, 601, 603), (601, 1226, 1227), (1227, 599, 601), (599, 1227, 1228), (1228, 597, 599), (597, 1228, 1229), (1229, 595, 597), (595, 1229, 1230), (1230, 593, 595), (593, 1230, 1231), (1231, 591, 593), (591, 1231, 1232), (1232, 589, 591), (589, 1232, 1233), (1233, 587, 589), (587, 1233, 1234), (1234, 585, 587), (585, 1234, 1235), (1235, 583, 585), (583, 1235, 1236), (1236, 581, 583), (581, 1236, 1237), (1237, 579, 581), (579, 1237, 1238), (1238, 577, 579), (577, 1238, 1239), (1239, 575, 577), (575, 1239, 1240), (1240, 573, 575), (573, 1240, 1241), (1241, 571, 573), (571, 1241, 1242), (1242, 569, 571), (569, 1242, 1243), (1243, 567, 569), (567, 1243, 1244), (1244, 565, 567), (565, 1244, 1245), (1245, 563, 565), (563, 1245, 1246), (1246, 561, 563), (561, 1246, 1247), (1247, 559, 561), (559, 1247, 1248), (1248, 557, 559), (557, 1248, 1249), (1249, 555, 557), (555, 1249, 1250), (1250, 554, 555), (554, 1250, 1251), (1251, 552, 554), (552, 1251, 1252), (1252, 550, 552), (550, 1252, 1253), (1253, 548, 550), (548, 1253, 1254), (1254, 546, 548), (546, 1254, 1255), (1255, 544, 546), (544, 1255, 1256), (1256, 542, 544), (542, 1256, 1257), (1257, 540, 542), (540, 1257, 1258), (1258, 538, 540), (538, 1258, 1259), (1259, 536, 538), (536, 1259, 1260), (1260, 534, 536), (534, 1260, 1261), (1261, 532, 534), (532, 1261, 1262), (1262, 530, 532), (530, 1262, 1263), (1263, 528, 530), (528, 1263, 1264), (1264, 526, 528), (526, 1264, 1265), (1265, 524, 526), (524, 1265, 1266), (1266, 522, 524), (522, 1266, 1267), (1267, 520, 522), (520, 1267, 1268), (1268, 518, 520), (518, 1268, 1269), (1269, 516, 518), (516, 1269, 1270), (1270, 514, 516), (514, 1270, 1271), (1271, 512, 514), (512, 1271, 1272), (1272, 510, 512), (510, 1272, 1273), (1273, 508, 510), (508, 1273, 1274), (1274, 506, 508), (506, 1274, 1275), (1275, 504, 506), (504, 1275, 1276), (1276, 502, 504), (502, 1276, 1277), (1277, 500, 502), (500, 1277, 1278), (1278, 498, 500), (498, 1278, 1279), (1279, 496, 498), (496, 1279, 1280), (1280, 494, 496), (494, 1280, 1281), (1281, 492, 494), (492, 1281, 1282), (1282, 490, 492), (490, 1282, 1283), (1283, 488, 490), (488, 1283, 1284), (1285, 488, 1284), (488, 1285, 486), (1286, 486, 1285), (486, 1286, 484), (1287, 484, 1286), (484, 1287, 482), (1288, 482, 1287), (482, 1288, 480), (1289, 480, 1288), (480, 1289, 478), (1290, 478, 1289), (478, 1290, 476), (1291, 476, 1290), (476, 1291, 474), (1292, 474, 1291), (474, 1292, 472), (1293, 472, 1292), (472, 1293, 470), (1294, 470, 1293), (470, 1294, 468), (1295, 468, 1294), (468, 1295, 466), (1296, 466, 1295), (466, 1296, 464), (1297, 464, 1296), (464, 1297, 462), (1298, 462, 1297), (462, 1298, 460), (1299, 460, 1298), (460, 1299, 458), (1300, 458, 1299), (458, 1300, 456), (1301, 456, 1300), (456, 1301, 454), (1302, 454, 1301), (454, 1302, 452), (1303, 452, 1302), (452, 1303, 417), (1304, 417, 1303), (417, 1304, 413), (1305, 413, 1304), (413, 1305, 410), (1306, 410, 1305), (410, 1306, 407), (1307, 407, 1306), (407, 1307, 404), (1308, 404, 1307), (404, 1308, 401), (1309, 401, 1308), (401, 1309, 398), (1310, 398, 1309), (398, 1310, 395), (1311, 395, 1310), (395, 1311, 392), (1312, 392, 1311), (392, 1312, 389), (1313, 389, 1312), (389, 1313, 386), (1314, 386, 1313), (386, 1314, 383), (1315, 383, 1314), (383, 1315, 380), (1316, 380, 1315), (380, 1316, 377), (1317, 377, 1316), (377, 1317, 374), (1318, 374, 1317), (374, 1318, 382), (1319, 382, 1318), (382, 1319, 388), (1320, 388, 1319), (388, 1320, 394), (1321, 394, 1320), (394, 1321, 400), (1322, 400, 1321), (400, 1322, 406), (1323, 406, 1322), (406, 1323, 412), (1324, 412, 1323), (412, 1324, 416), (1325, 416, 1324), (416, 1325, 420), (1326, 420, 1325), (420, 1326, 421), (1327, 421, 1326), (421, 1327, 424), (1328, 424, 1327), (424, 1328, 426), (1329, 426, 1328), (426, 1329, 428), (1330, 428, 1329), (428, 1330, 429), (1331, 429, 1330), (429, 1331, 432), (1332, 432, 1331), (432, 1332, 434), (1333, 434, 1332), (434, 1333, 435), (1334, 435, 1333), (435, 1334, 438), (1335, 438, 1334), (438, 1335, 440), (1336, 440, 1335), (440, 1336, 441), (1337, 441, 1336), (441, 1337, 444), (1338, 444, 1337), (444, 1338, 446), (1339, 446, 1338), (446, 1339, 447), (1340, 447, 1339), (447, 1340, 450), (1341, 450, 1340), (450, 1341, 724), (1342, 724, 1341), (724, 1342, 726), (1343, 726, 1342), (726, 1343, 728), (1344, 728, 1343), (728, 1344, 730), (1345, 730, 1344), (730, 1345, 732), (1346, 732, 1345), (732, 1346, 734), (1347, 734, 1346), (734, 1347, 736), (1348, 736, 1347), (736, 1348, 738), (1349, 738, 1348), (738, 1349, 740), (1349, 742, 740), (742, 1349, 1350), (1350, 744, 742), (744, 1350, 1351), (1351, 746, 744), (746, 1351, 1352), (1352, 748, 746), (748, 1352, 1353), (1353, 750, 748), (750, 1353, 1354), (1354, 752, 750), (752, 1354, 1355), (1355, 754, 752), (754, 1355, 1356), (1356, 756, 754), (756, 1356, 1357), (1357, 758, 756), (758, 1357, 1358), (1358, 760, 758), (760, 1358, 1359), (1359, 762, 760), (762, 1359, 1360), (1360, 764, 762), (764, 1360, 1361), (1361, 766, 764), (766, 1361, 1362), (1362, 768, 766), (768, 1362, 1363), (1363, 770, 768), (770, 1363, 1364), (1364, 772, 770), (772, 1364, 1365), (1365, 774, 772), (774, 1365, 1366), (1366, 776, 774), (776, 1366, 1367), (1367, 778, 776), (778, 1367, 1368), (1368, 780, 778), (780, 1368, 1369), (1369, 782, 780), (782, 1369, 1370), (1370, 784, 782), (784, 1370, 1371), (1371, 786, 784), (786, 1371, 1372), (1372, 788, 786), (788, 1372, 1373), (1373, 790, 788), (790, 1373, 1374), (1374, 792, 790), (792, 1374, 1375), (1375, 794, 792), (794, 1375, 1376), (1376, 796, 794), (796, 1376, 1377), (1377, 798, 796), (798, 1377, 1378), (1378, 800, 798), (800, 1378, 1379), (1379, 802, 800), (802, 1379, 1380), (1380, 803, 802), (803, 1380, 1381), (1381, 805, 803), (805, 1381, 1382), (1382, 807, 805), (807, 1382, 1383), (1383, 809, 807), (809, 1383, 1384), (1384, 811, 809), (811, 1384, 1385), (1385, 813, 811), (813, 1385, 1386), (1386, 815, 813), (815, 1386, 1387), (1387, 817, 815), (817, 1387, 1388), (1388, 819, 817), (819, 1388, 1389), (1389, 821, 819), (821, 1389, 1390), (1390, 823, 821), (823, 1390, 1391), (1391, 825, 823), (825, 1391, 1392), (1392, 827, 825), (827, 1392, 1393), (1393, 829, 827), (829, 1393, 1394), (1394, 831, 829), (831, 1394, 1395), (1395, 833, 831), (833, 1395, 1396), (1396, 835, 833), (835, 1396, 1397), (1397, 837, 835), (837, 1397, 1398), (1398, 839, 837), (839, 1398, 1399), (1399, 841, 839), (841, 1399, 1400), (1400, 843, 841), (843, 1400, 1401), (1401, 845, 843), (845, 1401, 1402), (1402, 847, 845), (847, 1402, 1403), (1403, 849, 847), (849, 1403, 1404), (1404, 851, 849), (851, 1404, 1405), (1405, 853, 851), (853, 1405, 1406), (1406, 855, 853), (855, 1406, 1407), (1407, 857, 855), (857, 1407, 1408), (1408, 859, 857), (859, 1408, 1409), (1409, 861, 859), (861, 1409, 1410), (1410, 863, 861), (863, 1410, 1411), (1411, 865, 863), (865, 1411, 1412), (1412, 867, 865), (867, 1412, 1413), (1413, 869, 867), (869, 1413, 1414), (869, 1415, 871), (1415, 869, 1414), (871, 1416, 873), (1416, 871, 1415), (873, 1417, 875), (1417, 873, 1416), (875, 1418, 877), (1418, 875, 1417), (877, 1419, 879), (1419, 877, 1418), (879, 1420, 881), (1420, 879, 1419), (881, 1421, 883), (1421, 881, 1420), (883, 1422, 885), (1422, 883, 1421), (885, 1423, 887), (1423, 885, 1422), (887, 1424, 889), (1424, 887, 1423), (889, 1425, 891), (1425, 889, 1424), (891, 1426, 893), (1426, 891, 1425), (893, 1427, 895), (1427, 893, 1426), (895, 1428, 897), (1428, 895, 1427), (897, 1429, 899), (1429, 897, 1428), (899, 1430, 901), (1430, 899, 1429), (901, 1431, 903), (1431, 901, 1430), (903, 1432, 905), (1432, 903, 1431), (905, 1433, 907), (1433, 905, 1432), (907, 1434, 909), (1434, 907, 1433), (909, 1435, 912), (1435, 909, 1434), (1435, 914, 912), (914, 1435, 1436), (1437, 914, 1436), (914, 1437, 915), (1438, 915, 1437), (915, 1438, 918), (1439, 918, 1438), (918, 1439, 920), (1440, 920, 1439), (920, 1440, 922), (1441, 922, 1440), (922, 1441, 924), (1442, 924, 1441), (924, 1442, 926), (1443, 926, 1442), (926, 1443, 928), (1444, 928, 1443), (928, 1444, 930), (1445, 930, 1444), (930, 1445, 932), (1446, 932, 1445), (932, 1446, 934), (1447, 934, 1446), (934, 1447, 936), (1448, 936, 1447), (936, 1448, 938), (1449, 938, 1448), (938, 1449, 940), (1450, 940, 1449), (940, 1450, 942), (1451, 942, 1450), (942, 1451, 944), (1452, 944, 1451), (944, 1452, 946), (1453, 946, 1452), (946, 1453, 948), (1454, 948, 1453), (948, 1454, 950), (1455, 950, 1454), (950, 1455, 952), (1456, 952, 1455), (952, 1456, 954), (1457, 954, 1456), (954, 1457, 956), (1458, 956, 1457), (956, 1458, 958), (1459, 958, 1458), (958, 1459, 960), (1460, 960, 1459), (960, 1460, 962), (1460, 964, 962), (964, 1460, 1461), (1461, 966, 964), (966, 1461, 1462), (1462, 968, 966), (968, 1462, 1463), (1463, 970, 968), (970, 1463, 1464), (1464, 972, 970), (972, 1464, 1465), (1465, 974, 972), (974, 1465, 1466), (1466, 976, 974), (976, 1466, 1467), (1467, 978, 976), (978, 1467, 1468), (1468, 980, 978), (980, 1468, 1469), (1469, 982, 980), (982, 1469, 1470), (1470, 984, 982), (984, 1470, 1471), (1471, 986, 984), (986, 1471, 1472), (1472, 988, 986), (988, 1472, 1473), (1473, 990, 988), (990, 1473, 1474), (1474, 992, 990), (992, 1474, 1475), (1475, 994, 992), (994, 1475, 1476), (1476, 996, 994), (996, 1476, 1477), (1477, 998, 996), (998, 1477, 1478), (1478, 1000, 998), (1000, 1478, 1479), (1479, 1002, 1000), (1002, 1479, 1480), (1480, 1004, 1002), (1004, 1480, 1481), (1481, 1006, 1004), (1006, 1481, 1482), (1482, 1008, 1006), (1008, 1482, 1483), (1483, 1010, 1008), (1010, 1483, 1484), (1484, 1012, 1010), (1012, 1484, 1485), (1485, 1014, 1012), (1014, 1485, 1486), (1486, 1016, 1014), (1016, 1486, 1487), (1487, 1018, 1016), (1018, 1487, 1488), (1488, 1020, 1018), (1020, 1488, 1489), (1489, 1022, 1020), (1022, 1489, 1490), (1490, 1024, 1022), (1024, 1490, 1491), (1491, 1025, 1024), (1025, 1491, 1492), (1492, 1027, 1025), (1027, 1492, 1122), (1493, 1118, 1494), (1118, 1493, 1120), (1493, 1117, 1120), (1117, 1493, 1495), (1117, 1494, 1118), (1494, 1117, 1495), (1121, 138, 1116), (138, 1121, 1), (2, 1116, 138), (1116, 2, 1119), (2, 1121, 1119), (1121, 2, 1), (1316, 1318, 1317), (1315, 1318, 1316), (1315, 1319, 1318), (1314, 1319, 1315), (1314, 1320, 1319), (1313, 1320, 1314), (1313, 1321, 1320), (1312, 1321, 1313), (1312, 1322, 1321), (1311, 1322, 1312), (1311, 1323, 1322), (1310, 1323, 1311), (1310, 1324, 1323), (1309, 1324, 1310), (1309, 1325, 1324), (1308, 1325, 1309), (1308, 1326, 1325), (1307, 1326, 1308), (1307, 1327, 1326), (1306, 1327, 1307), (1306, 1328, 1327), (1305, 1328, 1306), (1305, 1329, 1328), (1304, 1329, 1305), (1304, 1330, 1329), (1303, 1330, 1304), (1303, 1331, 1330), (1303, 1332, 1331), (1302, 1332, 1303), (1302, 1333, 1332), (1302, 1334, 1333), (1302, 1335, 1334), (1302, 1336, 1335), (1302, 1337, 1336), (1302, 1338, 1337), (1302, 1339, 1338), (1302, 1340, 1339), (1302, 1341, 1340), (1302, 1342, 1341), (1302, 1343, 1342), (1302, 1344, 1343), (1302, 1345, 1344), (1302, 1346, 1345), (1302, 1347, 1346), (1302, 1348, 1347), (1302, 1349, 1348), (1302, 1350, 1349), (1302, 1351, 1350), (1302, 1352, 1351), (1302, 1353, 1352), (1302, 1354, 1353), (1302, 1355, 1354), (1302, 1356, 1355), (1302, 1357, 1356), (1302, 1358, 1357), (1302, 1359, 1358), (1302, 1360, 1359), (1302, 1361, 1360), (1302, 1362, 1361), (1302, 1363, 1362), (1302, 1364, 1363), (1302, 1365, 1364), (1302, 1366, 1365), (1302, 1367, 1366), (1302, 1368, 1367), (1302, 1369, 1368), (1302, 1370, 1369), (1302, 1371, 1370), (1302, 1372, 1371), (1302, 1373, 1372), (1302, 1374, 1373), (1302, 1375, 1374), (1302, 1376, 1375), (1302, 1377, 1376), (1302, 1378, 1377), (1302, 1379, 1378), (1302, 1380, 1379), (1302, 1381, 1380), (1302, 1382, 1381), (1435, 1382, 1302), (1434, 1382, 1435), (1382, 1434, 1383), (1384, 1434, 1385), (1385, 1434, 1386), (1386, 1434, 1387), (1387, 1434, 1388), (1388, 1434, 1389), (1389, 1434, 1390), (1390, 1434, 1391), (1391, 1434, 1392), (1392, 1434, 1393), (1393, 1434, 1394), (1394, 1434, 1395), (1395, 1434, 1396), (1396, 1434, 1397), (1397, 1434, 1398), (1398, 1434, 1399), (1399, 1434, 1400), (1400, 1434, 1401), (1401, 1434, 1402), (1402, 1434, 1403), (1403, 1434, 1404), (1404, 1434, 1405), (1405, 1434, 1406), (1406, 1434, 1407), (1407, 1434, 1408), (1408, 1434, 1409), (1409, 1434, 1410), (1410, 1434, 1411), (1411, 1434, 1412), (1412, 1434, 1413), (1413, 1434, 1414), (1414, 1434, 1415), (1415, 1434, 1416), (1416, 1434, 1417), (1417, 1434, 1418), (1418, 1434, 1419), (1419, 1434, 1420), (1420, 1434, 1421), (1421, 1434, 1422), (1422, 1434, 1423), (1423, 1434, 1424), (1424, 1434, 1425), (1425, 1434, 1426), (1426, 1434, 1427), (1427, 1434, 1428), (1428, 1434, 1429), (1429, 1434, 1430), (1430, 1434, 1431), (1431, 1434, 1432), (1432, 1434, 1433), (1383, 1434, 1384), (1302, 1495, 1435), (1301, 1495, 1302), (1252, 1301, 1300), (1252, 1300, 1299), (1252, 1299, 1298), (1252, 1298, 1297), (1252, 1297, 1296), (1252, 1296, 1295), (1252, 1295, 1294), (1252, 1294, 1293), (1252, 1293, 1292), (1252, 1292, 1291), (1252, 1291, 1290), (1252, 1290, 1289), (1252, 1289, 1288), (1252, 1288, 1287), (1252, 1287, 1286), (1252, 1286, 1285), (1252, 1285, 1284), (1252, 1284, 1283), (1252, 1283, 1282), (1252, 1282, 1281), (1252, 1281, 1280), (1252, 1280, 1279), (1252, 1279, 1278), (1252, 1278, 1277), (1252, 1277, 1276), (1252, 1276, 1275), (1252, 1275, 1274), (1252, 1274, 1273), (1252, 1273, 1272), (1252, 1272, 1271), (1252, 1271, 1270), (1252, 1270, 1269), (1252, 1269, 1268), (1252, 1268, 1267), (1252, 1267, 1266), (1252, 1266, 1265), (1252, 1265, 1264), (1252, 1264, 1263), (1252, 1263, 1262), (1252, 1262, 1261), (1252, 1261, 1260), (1252, 1260, 1259), (1252, 1259, 1258), (1252, 1258, 1257), (1252, 1257, 1256), (1252, 1256, 1255), (1252, 1255, 1254), (1252, 1254, 1253), (1301, 1252, 1494), (1301, 1494, 1495), (1251, 1494, 1252), (1202, 1251, 1250), (1202, 1250, 1249), (1202, 1249, 1248), (1202, 1248, 1247), (1202, 1247, 1246), (1202, 1246, 1245), (1202, 1245, 1244), (1202, 1244, 1243), (1202, 1243, 1242), (1202, 1242, 1241), (1202, 1241, 1240), (1202, 1240, 1239), (1202, 1239, 1238), (1202, 1238, 1237), (1202, 1237, 1236), (1202, 1236, 1235), (1202, 1235, 1234), (1202, 1234, 1233), (1202, 1233, 1232), (1202, 1232, 1231), (1202, 1231, 1230), (1202, 1230, 1229), (1202, 1229, 1228), (1202, 1228, 1227), (1202, 1227, 1226), (1202, 1226, 1225), (1202, 1225, 1224), (1202, 1224, 1223), (1202, 1223, 1222), (1202, 1222, 1221), (1202, 1221, 1220), (1202, 1220, 1219), (1202, 1219, 1218), (1202, 1218, 1217), (1202, 1217, 1216), (1202, 1216, 1215), (1202, 1215, 1214), (1202, 1214, 1213), (1202, 1213, 1212), (1202, 1212, 1211), (1202, 1211, 1210), (1202, 1210, 1209), (1202, 1209, 1208), (1202, 1208, 1207), (1202, 1207, 1206), (1202, 1206, 1205), (1202, 1205, 1204), (1202, 1204, 1203), (1251, 1202, 1494), (1202, 1493, 1494), (1201, 1493, 1202), (1493, 1201, 1436), (1492, 1436, 1201), (1436, 1492, 1437), (1437, 1492, 1438), (1438, 1492, 1439), (1439, 1492, 1440), (1440, 1492, 1441), (1441, 1492, 1442), (1442, 1492, 1443), (1443, 1492, 1444), (1444, 1492, 1445), (1445, 1492, 1446), (1446, 1492, 1447), (1447, 1492, 1448), (1448, 1492, 1449), (1449, 1492, 1450), (1450, 1492, 1451), (1451, 1492, 1452), (1452, 1492, 1453), (1453, 1492, 1454), (1454, 1492, 1455), (1455, 1492, 1456), (1456, 1492, 1457), (1457, 1492, 1458), (1458, 1492, 1459), (1459, 1492, 1460), (1460, 1492, 1461), (1461, 1492, 1462), (1462, 1492, 1463), (1463, 1492, 1464), (1464, 1492, 1465), (1465, 1492, 1466), (1466, 1492, 1467), (1467, 1492, 1468), (1468, 1492, 1469), (1469, 1492, 1470), (1470, 1492, 1471), (1471, 1492, 1472), (1472, 1492, 1473), (1473, 1492, 1474), (1474, 1492, 1475), (1475, 1492, 1476), (1476, 1492, 1477), (1477, 1492, 1478), (1478, 1492, 1479), (1479, 1492, 1480), (1480, 1492, 1481), (1481, 1492, 1482), (1482, 1492, 1483), (1484, 1492, 1485), (1485, 1492, 1486), (1486, 1492, 1487), (1487, 1492, 1488), (1488, 1492, 1489), (1489, 1492, 1490), (1490, 1492, 1491), (1483, 1492, 1484), (1492, 1201, 1122), (1122, 1201, 1123), (1123, 1201, 1124), (1124, 1201, 1125), (1125, 1201, 1126), (1126, 1201, 1127), (1127, 1201, 1128), (1128, 1201, 1129), (1129, 1201, 1130), (1130, 1201, 1131), (1131, 1201, 1132), (1132, 1201, 1133), (1133, 1201, 1134), (1134, 1201, 1135), (1135, 1201, 1136), (1136, 1201, 1137), (1137, 1201, 1138), (1138, 1201, 1139), (1139, 1201, 1140), (1140, 1201, 1141), (1141, 1201, 1142), (1142, 1201, 1143), (1143, 1201, 1144), (1144, 1201, 1145), (1145, 1201, 1146), (1146, 1201, 1147), (1147, 1201, 1148), (1148, 1201, 1149), (1149, 1201, 1150), (1150, 1201, 1151), (1151, 1201, 1152), (1152, 1201, 1153), (1153, 1201, 1154), (1154, 1201, 1155), (1155, 1201, 1156), (1156, 1201, 1157), (1157, 1201, 1158), (1158, 1201, 1159), (1159, 1201, 1160), (1160, 1201, 1161), (1161, 1201, 1162), (1162, 1201, 1163), (1163, 1201, 1164), (1164, 1201, 1165), (1165, 1201, 1166), (1166, 1201, 1167), (1167, 1201, 1168), (1168, 1201, 1169), (1169, 1201, 1170), (1201, 1171, 1170), (1200, 1171, 1201), (1200, 1172, 1171), (1199, 1172, 1200), (1199, 1173, 1172), (1198, 1173, 1199), (1198, 1174, 1173), (1197, 1174, 1198), (1197, 1175, 1174), (1196, 1175, 1197), (1196, 1176, 1175), (1195, 1176, 1196), (1195, 1177, 1176), (1194, 1177, 1195), (1194, 1178, 1177), (1193, 1178, 1194), (1193, 1179, 1178), (1192, 1179, 1193), (1192, 1180, 1179), (1191, 1180, 1192), (1191, 1181, 1180), (1190, 1181, 1191), (1190, 1182, 1181), (1189, 1182, 1190), (1189, 1183, 1182), (1188, 1183, 1189), (1188, 1184, 1183), (1187, 1184, 1188), (1187, 1185, 1184), (1185, 1187, 1186), (1493, 1435, 1495), (1435, 1493, 1436)])
me_a.materials.append(mat_material)
me_a.update()
me_plane_001 = bpy.data.meshes.new('Plane.001')
me_plane_001.from_pydata([(-1.0, -1.0, 0.0), (1.0, -1.0, 0.0), (-1.0, 1.0, 0.0), (1.0, 1.0, 0.0)], [], [(0, 1, 3, 2)])
_uv = me_plane_001.uv_layers.new(name='UVMap')
_uv.uv.foreach_set('vector', [0.0, 0.0, 1.0, 0.0, 1.0, 1.0, 0.0, 1.0])
me_plane_001.materials.append(mat_material_002)
me_plane_001.update()
me_plane_002 = bpy.data.meshes.new('Plane.002')
me_plane_002.from_pydata([(-1.0, -1.0, 0.0), (1.0, -1.0, 0.0), (-1.0, 1.0, 0.0), (1.0, 1.0, 0.0)], [], [(0, 1, 3, 2)])
_uv = me_plane_002.uv_layers.new(name='UVMap')
_uv.uv.foreach_set('vector', [0.0, 0.0, 1.0, 0.0, 1.0, 1.0, 0.0, 1.0])
me_plane_002.materials.append(mat_material_004)
me_plane_002.update()

# ---- objects
ob_camera = bpy.data.objects.new('Camera', cam_camera)
ob_a = bpy.data.objects.new('A', me_a)
ob_area = bpy.data.objects.new('Area', light_area)
ob_plane = bpy.data.objects.new('Plane', me_plane_001)
ob_plane_001 = bpy.data.objects.new('Plane.001', me_plane_002)

# ---- transforms, parenting, visibility, modifiers, constraints
ob_camera.location = (-13.75, -22.17, 9.323)
ob_camera.rotation_euler = (1.323, 7.317e-06, -0.51)
ob_camera.lock_rotations_4d = False
ob_camera.empty_display_type = 'ARROWS'
ob_camera.color = (0.0, 0.0, 0.0, 0.0)
ob_camera.display_type = 'WIRE'
ob_camera.lineart.crease_threshold = 0.0
ob_a.location = (-10.02, 0.04493, 1.519)
ob_a.rotation_euler = (0.0, -0.0, -7.854)
ob_a.visible_shadow = False
_m = ob_a.modifiers.new('Array', 'ARRAY')
_m.count = 8
_m.relative_offset_displace = (0.0, 1.5, 0.0)
ob_area.location = (0.6031, -0.3464, 5.528)
ob_area.rotation_euler = (-5.78, 3.992e-06, 2.252e-06)
ob_plane.location = (2.281, 2.342, 1.523)
ob_plane.rotation_euler = (1.571, -2.22e-16, -2.22e-16)
ob_plane.scale = (15.73, 11.71, 1.0)
ob_plane_001.location = (2.281, 4.374, 1.523)
ob_plane_001.rotation_euler = (1.571, -2.22e-16, -2.22e-16)
ob_plane_001.scale = (19.28, 14.35, 1.226)

# ---- collection membership
col_collection.objects.link(ob_camera)
col_collection.objects.link(ob_a)
col_collection.objects.link(ob_area)
col_collection.objects.link(ob_plane)
col_collection.objects.link(ob_plane_001)

# ---- scene / render settings (as saved in the file)
scene.camera = ob_camera
scene.frame_start = 1; scene.frame_end = 250; scene.frame_set(0)
scene.render.engine = 'CYCLES'
scene.render.film_transparent = True
scene.cycles.samples = 16
scene.cycles.sampling_pattern = 'TABULATED_SOBOL'
scene.cycles.use_adaptive_sampling = False
scene.cycles.use_light_tree = False
scene.cycles.film_transparent_glass = True
scene.cycles.film_transparent_roughness = 1.0
scene.eevee.use_raytracing = True
scene.view_settings.view_transform = 'Filmic'
bpy.context.view_layer.update()
